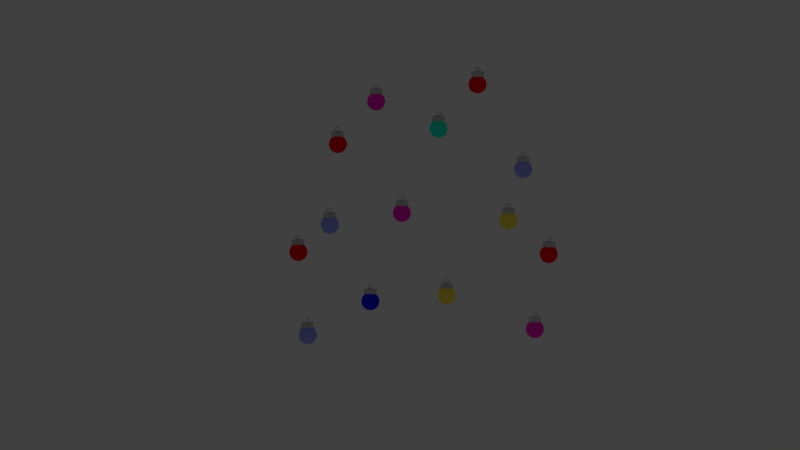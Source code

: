# Source: tree-animation.blend  (saved by Blender 2.79.0; exported with 4.5.12 LTS)
import bpy
from mathutils import Matrix  # noqa: F401  (used for matrix-valued properties, if any)

bpy.ops.wm.read_factory_settings(use_empty=True)
scene = bpy.context.scene
scene.name = 'Scene'

# ---- collections
col_collection_1 = bpy.data.collections.new('Collection 1'); scene.collection.children.link(col_collection_1)
col_collection_1.hide_render = True
col_collection_1.hide_viewport = True
col_collection_2 = bpy.data.collections.new('Collection 2'); scene.collection.children.link(col_collection_2)
col_collection_3 = bpy.data.collections.new('Collection 3'); scene.collection.children.link(col_collection_3)
col_collection_3.hide_render = True
col_collection_3.hide_viewport = True

# ---- materials (node trees are filled in below, after node groups)
mat_material_001 = bpy.data.materials.new('Material.001')
mat_material_001.alpha_threshold = 0.0
mat_material_001.use_transparent_shadow = False
mat_material_001.diffuse_color = (0.1264, 0.4969, 0.002264, 1.0)
mat_material_001.roughness = 0.5
mat_material_002 = bpy.data.materials.new('Material.002')
mat_material_002.alpha_threshold = 0.0
mat_material_002.use_transparent_shadow = False
mat_material_002.diffuse_color = (0.448, 0.1129, 0.03041, 1.0)
mat_material_002.roughness = 0.5
mat_gray = bpy.data.materials.new('Gray')
mat_gray.alpha_threshold = 0.0
mat_gray.use_transparent_shadow = False
mat_gray.diffuse_color = (0.4385, 0.4385, 0.4385, 1.0)
mat_gray.roughness = 0.5
mat_material_007 = bpy.data.materials.new('Material.007')
mat_material_007.alpha_threshold = 0.0
mat_material_007.use_transparent_shadow = False
mat_material_007.diffuse_color = (0.2785, 0.291, 0.8, 1.0)
mat_material_007.roughness = 0.5
mat_material_003 = bpy.data.materials.new('Material.003')
mat_material_003.alpha_threshold = 0.0
mat_material_003.use_transparent_shadow = False
mat_material_003.diffuse_color = (0.8, 0.009139, 0.4886, 1.0)
mat_material_003.roughness = 0.5
mat_material_005 = bpy.data.materials.new('Material.005')
mat_material_005.alpha_threshold = 0.0
mat_material_005.use_transparent_shadow = False
mat_material_005.diffuse_color = (0.8, 0.6535, 0.05849, 1.0)
mat_material_005.roughness = 0.5
mat_material = bpy.data.materials.new('Material')
mat_material.alpha_threshold = 0.0
mat_material.use_transparent_shadow = False
mat_material.diffuse_color = (0.01354, 0.01095, 0.8, 1.0)
mat_material.roughness = 0.5
mat_material_006 = bpy.data.materials.new('Material.006')
mat_material_006.alpha_threshold = 0.0
mat_material_006.use_transparent_shadow = False
mat_material_006.diffuse_color = (0.002949, 0.8, 0.5687, 1.0)
mat_material_006.roughness = 0.5
mat_material_004 = bpy.data.materials.new('Material.004')
mat_material_004.alpha_threshold = 0.0
mat_material_004.use_transparent_shadow = False
mat_material_004.diffuse_color = (0.8, 0.0, 0.002643, 1.0)
mat_material_004.roughness = 0.5

# ---- material node trees

# ---- world
world_world = bpy.data.worlds.new('World'); scene.world = world_world
world_world.color = (0.05088, 0.05088, 0.05088)
world_world.use_sun_shadow = False
world_world.sun_shadow_jitter_overblur = 0.0
world_world.cycles.sampling_method = 'MANUAL'

# ---- cameras
cam_camera = bpy.data.cameras.new('Camera')
cam_camera.clip_end = 100.0
cam_camera.lens = 35.0
cam_camera.sensor_width = 32.0
cam_camera.sensor_height = 18.0
cam_camera.ortho_scale = 7.314
cam_camera.dof.focus_distance = 0.0
cam_camera.dof.aperture_fstop = 128.0

# ---- lights
light_lamp = bpy.data.lights.new('Lamp', 'POINT')
light_lamp.transmission_factor = 0.0
light_lamp.cutoff_distance = 30.0
light_lamp.use_shadow = False
light_lamp.energy = 100.0
light_lamp.shadow_buffer_clip_start = 1.001
light_lamp.shadow_soft_size = 0.1
light_lamp.shadow_maximum_resolution = 0.006
light_lamp.use_absolute_resolution = True
light_lamp_001 = bpy.data.lights.new('Lamp.001', 'POINT')
light_lamp_001.transmission_factor = 0.0
light_lamp_001.cutoff_distance = 30.0
light_lamp_001.use_shadow = False
light_lamp_001.energy = 100.0
light_lamp_001.shadow_buffer_clip_start = 1.001
light_lamp_001.shadow_soft_size = 0.1
light_lamp_001.shadow_maximum_resolution = 0.006
light_lamp_001.use_absolute_resolution = True

# ---- meshes
me_plane_002 = bpy.data.meshes.new('Plane.002')
me_plane_002.from_pydata([(-1.0, 1.0, 0.0), (1.0, 1.0, 0.0), (-1.0, 0.0, 0.0), (1.0, 0.0, 0.0), (0.0, 1.0, 0.0), (0.0, 0.0, 0.0), (-1.0, -0.5, 0.0), (1.0, 0.5, 0.0), (-0.5, 1.0, 0.0), (-1.0, 0.5, 0.0), (1.0, -0.5, 0.0), (0.5, 1.0, 0.0), (0.0, 0.5, 0.0), (0.0, -0.5, 0.0), (-0.5, 0.0, 0.0), (0.5, 0.0, 0.0), (0.5, -0.5, 0.0), (-0.5, -0.5, 0.0), (-0.5, 0.5, 0.0), (0.5, 0.5, 0.0), (-1.0, -0.75, 0.0), (1.0, 0.75, 0.0), (-0.75, 1.0, 0.0), (-1.0, 0.25, 0.0), (1.0, -0.25, 0.0), (0.25, 1.0, 0.0), (0.0, 0.75, 0.0), (0.0, -0.25, 0.0), (-0.75, 0.0, 0.0), (0.25, 0.0, 0.0), (-1.0, -0.25, 0.0), (1.0, 0.25, 0.0), (-0.25, 1.0, 0.0), (-1.0, 0.75, 0.0), (1.0, -0.75, 0.0), (0.75, 1.0, 0.0), (0.0, 0.25, 0.0), (0.0, -0.75, 0.0), (-0.25, 0.0, 0.0), (0.75, 0.0, 0.0), (0.5, -0.25, 0.0), (0.5, -0.75, 0.0), (0.25, -0.5, 0.0), (0.75, -0.5, 0.0), (-0.5, -0.25, 0.0), (-0.5, -0.75, 0.0), (-0.75, -0.5, 0.0), (-0.25, -0.5, 0.0), (-0.5, 0.75, 0.0), (-0.5, 0.25, 0.0), (-0.75, 0.5, 0.0), (-0.25, 0.5, 0.0), (0.5, 0.75, 0.0), (0.5, 0.25, 0.0), (0.25, 0.5, 0.0), (0.75, 0.5, 0.0), (0.75, 0.25, 0.0), (0.25, 0.25, 0.0), (0.25, 0.75, 0.0), (-0.25, 0.25, 0.0), (-0.75, 0.25, 0.0), (-0.75, 0.75, 0.0), (-0.25, -0.75, 0.0), (-0.75, -0.75, 0.0), (-0.75, -0.25, 0.0), (0.75, -0.75, 0.0), (0.25, -0.75, 0.0), (0.25, -0.25, 0.0), (0.75, -0.25, 0.0), (-0.25, -0.25, 0.0), (-0.25, 0.75, 0.0), (0.75, 0.75, 0.0)], [], [(71, 21, 1, 35), (70, 26, 4, 32), (69, 27, 5, 38), (68, 24, 3, 39), (67, 40, 15, 29), (66, 41, 16, 42), (65, 34, 10, 43), (64, 44, 14, 28), (63, 45, 17, 46), (62, 37, 13, 47), (61, 48, 8, 22), (60, 49, 18, 50), (59, 36, 12, 51), (58, 52, 11, 25), (57, 53, 19, 54), (56, 31, 7, 55), (53, 56, 55, 19), (15, 39, 56, 53), (39, 3, 31, 56), (36, 57, 54, 12), (5, 29, 57, 36), (29, 15, 53, 57), (26, 58, 25, 4), (12, 54, 58, 26), (54, 19, 52, 58), (49, 59, 51, 18), (14, 38, 59, 49), (38, 5, 36, 59), (23, 60, 50, 9), (2, 28, 60, 23), (28, 14, 49, 60), (33, 61, 22, 0), (9, 50, 61, 33), (50, 18, 48, 61), (45, 62, 47, 17), (20, 63, 46, 6), (30, 64, 28, 2), (6, 46, 64, 30), (46, 17, 44, 64), (41, 65, 43, 16), (37, 66, 42, 13), (27, 67, 29, 5), (13, 42, 67, 27), (42, 16, 40, 67), (40, 68, 39, 15), (16, 43, 68, 40), (43, 10, 24, 68), (44, 69, 38, 14), (17, 47, 69, 44), (47, 13, 27, 69), (48, 70, 32, 8), (18, 51, 70, 48), (51, 12, 26, 70), (52, 71, 35, 11), (19, 55, 71, 52), (55, 7, 21, 71)])
me_plane_002.materials.append(mat_material_001)
me_plane_002.use_remesh_preserve_volume = False
me_plane_002.use_remesh_preserve_attributes = False
me_plane_002.use_mirror_vertex_groups = False
me_plane_002.update()
me_plane_001 = bpy.data.meshes.new('Plane.001')
me_plane_001.from_pydata([(-1.0, -1.0, 0.0), (1.0, -1.0, 0.0), (0.0, -1.0, 0.0), (0.5, -1.0, 0.0), (-0.5, -1.0, 0.0), (-1.0, -0.75, 0.0), (0.75, -1.0, 0.0), (-0.25, -1.0, 0.0), (0.25, -1.0, 0.0), (-0.75, -1.0, 0.0), (1.0, -0.75, 0.0), (0.0, -0.75, 0.0), (0.5, -0.75, 0.0), (-0.5, -0.75, 0.0), (-0.25, -0.75, 0.0), (-0.75, -0.75, 0.0), (0.75, -0.75, 0.0), (0.25, -0.75, 0.0), (-1.0, -1.0, 0.0), (1.0, -1.0, 0.0), (0.0, -1.0, 0.0), (0.5, -1.0, 0.0), (-0.5, -1.0, 0.0), (0.75, -1.0, 0.0), (-0.25, -1.0, 0.0), (0.25, -1.0, 0.0), (-0.75, -1.0, 0.0)], [], [(4, 7, 14, 13), (7, 2, 11, 14), (0, 9, 15, 5), (9, 4, 13, 15), (3, 6, 16, 12), (6, 1, 10, 16), (2, 8, 17, 11), (8, 3, 12, 17), (7, 4, 22, 24), (1, 6, 23, 19), (6, 3, 21, 23), (4, 9, 26, 22), (9, 0, 18, 26), (3, 8, 25, 21), (8, 2, 20, 25), (2, 7, 24, 20)])
me_plane_001.materials.append(mat_material_002)
me_plane_001.use_remesh_preserve_volume = False
me_plane_001.use_remesh_preserve_attributes = False
me_plane_001.use_mirror_vertex_groups = False
me_plane_001.update()
me_plane = bpy.data.meshes.new('Plane')
me_plane.from_pydata([(0.0, 0.0, 0.0), (0.0, 0.0, 0.0), (0.0, 0.0, 0.0), (0.0, 0.0, 0.0), (0.0, 0.0, 0.0), (0.0, 0.0, 0.0), (0.0, 0.0, 0.0), (0.0, 0.0, 0.0), (0.0, 0.0, 0.0), (0.0, 0.0, 0.0), (0.0, 0.0, 0.0), (0.0, 0.0, 0.0), (0.0, 0.0, 0.0), (0.0, 0.0, 0.0), (0.0, 0.0, 0.0), (0.0, 0.0, 0.0), (0.0, 0.0, 0.0), (0.0, 0.0, 0.0), (0.0, 0.0, 0.0), (0.0, 0.0, 0.0), (0.0, 0.0, 0.0), (0.0, 0.0, 0.0), (0.0, 0.0, 0.0), (0.0, 0.0, 0.0), (0.0, 0.0, 0.0), (0.0, 0.0, 0.0), (0.0, 0.0, 0.0), (0.0, 0.0, 0.0), (0.0, 0.0, 0.0), (0.0, 0.0, 0.0), (0.0, 0.0, 0.0), (0.0, 0.0, 0.0), (0.0, 0.0, 0.0), (0.0, 0.0, 0.0), (0.0, 0.0, 0.0), (0.0, 0.0, 0.0), (0.0, 0.0, 0.0), (0.0, 0.0, 0.0), (0.0, 0.0, 0.0), (0.0, 0.0, 0.0), (0.0, 0.0, 0.0), (0.0, 0.0, 0.0), (0.0, 0.0, 0.0), (0.0, 0.0, 0.0), (0.0, 0.0, 0.0), (0.0, 0.0, 0.0), (0.0, 0.0, 0.0), (0.0, 0.0, 0.0), (0.0, 0.0, 0.0), (0.0, 0.0, 0.0), (0.0, 0.0, 0.0), (0.0, 0.0, 0.0), (0.0, 0.0, 0.0), (0.0, 0.0, 0.0), (0.0, 0.0, 0.0), (0.0, 0.0, 0.0), (0.0, 0.0, 0.0), (0.0, 0.0, 0.0), (0.0, 0.0, 0.0), (0.0, 0.0, 0.0), (0.0, 0.0, 0.0), (0.0, 0.0, 0.0), (0.0, 0.0, 0.0), (0.0, 0.0, 0.0), (0.0, 0.0, 0.0), (0.0, 0.0, 0.0), (0.0, 0.0, 0.0), (0.0, 0.0, 0.0), (0.0, 0.0, 0.0), (0.0, 0.0, 0.0), (0.0, 0.0, 0.0), (0.0, 0.0, 0.0), (0.0, 0.0, 0.0), (0.0, 0.0, 0.0), (0.0, 0.0, 0.0), (0.0, 0.0, 0.0), (0.0, 0.0, 0.0), (0.0, 0.0, 0.0), (0.0, 0.0, 0.0), (0.0, 0.0, 0.0), (0.0, 0.0, 0.0)], [], [(80, 29, 4, 43), (79, 30, 0, 45), (78, 26, 3, 37), (77, 32, 5, 46), (76, 49, 18, 34), (75, 50, 21, 51), (74, 44, 16, 52), (73, 53, 9, 25), (72, 54, 22, 55), (71, 38, 10, 56), (70, 57, 17, 33), (69, 58, 23, 59), (68, 42, 14, 60), (67, 61, 15, 31), (66, 62, 24, 63), (65, 41, 13, 64), (62, 65, 64, 24), (17, 45, 65, 62), (45, 0, 41, 65), (27, 66, 63, 11), (2, 33, 66, 27), (33, 17, 62, 66), (39, 67, 31, 6), (11, 63, 67, 39), (63, 24, 61, 67), (58, 68, 60, 23), (12, 28, 68, 58), (28, 1, 42, 68), (35, 69, 59, 19), (8, 40, 69, 35), (40, 12, 58, 69), (47, 70, 33, 2), (19, 59, 70, 47), (59, 23, 57, 70), (54, 71, 56, 22), (20, 36, 71, 54), (36, 7, 38, 71), (42, 72, 55, 14), (1, 48, 72, 42), (48, 20, 54, 72), (30, 73, 25, 0), (14, 55, 73, 30), (55, 22, 53, 73), (50, 74, 52, 21), (9, 37, 74, 50), (37, 3, 44, 74), (41, 75, 51, 13), (0, 25, 75, 41), (25, 9, 50, 75), (29, 76, 34, 4), (13, 51, 76, 29), (51, 21, 49, 76), (49, 77, 46, 18), (21, 52, 77, 49), (52, 16, 32, 77), (53, 78, 37, 9), (22, 56, 78, 53), (56, 10, 26, 78), (57, 79, 45, 17), (23, 60, 79, 57), (60, 14, 30, 79), (61, 80, 43, 15), (24, 64, 80, 61), (64, 13, 29, 80)])
me_plane.use_remesh_preserve_volume = False
me_plane.use_remesh_preserve_attributes = False
me_plane.use_mirror_vertex_groups = False
me_plane.update()
me_circle_029 = bpy.data.meshes.new('Circle.029')
me_circle_029.from_pydata([(0.0, 1.0, 0.0), (-0.1951, 0.9808, 0.0), (-0.3827, 0.9239, 0.0), (-0.5556, 0.8315, 0.0), (-0.7071, 0.7071, 0.0), (-0.8315, 0.5556, 0.0), (-0.9239, 0.3827, 0.0), (-0.9808, 0.1951, 0.0), (-1.0, 7.55e-08, 0.0), (-0.9808, -0.1951, 0.0), (-0.9239, -0.3827, 0.0), (-0.8315, -0.5556, 0.0), (-0.7071, -0.7071, 0.0), (-0.5556, -0.8315, 0.0), (-0.3827, -0.9239, 0.0), (-0.1951, -0.9808, 0.0), (3.258e-07, -1.0, 0.0), (0.1951, -0.9808, 0.0), (0.3827, -0.9239, 0.0), (0.5556, -0.8315, 0.0), (0.7071, -0.7071, 0.0), (0.8315, -0.5556, 0.0), (0.9239, -0.3827, 0.0), (0.9808, -0.1951, 0.0), (1.0, 9.656e-07, 0.0), (0.9808, 0.1951, 0.0), (0.9239, 0.3827, 0.0), (0.8315, 0.5556, 0.0), (0.7071, 0.7071, 0.0), (0.5556, 0.8315, 0.0), (0.3827, 0.9239, 0.0), (0.1951, 0.9808, 0.0), (-4.62e-08, 0.6109, 0.0), (-0.1192, 0.5992, 0.0), (-0.2338, 0.5644, 0.0), (-0.3394, 0.508, 0.0), (-0.432, 0.432, 0.0), (-0.508, 0.3394, 0.0), (-0.5644, 0.2338, 0.0), (-0.5992, 0.1192, 0.0), (-0.6109, 1.57e-07, 0.0), (-0.5992, -0.1192, 0.0), (-0.5644, -0.2338, 0.0), (-0.508, -0.3394, 0.0), (-0.432, -0.432, 0.0), (-0.3394, -0.508, 0.0), (-0.2338, -0.5644, 0.0), (-0.1192, -0.5992, 0.0), (1.529e-07, -0.6109, 0.0), (0.1192, -0.5992, 0.0), (0.2338, -0.5644, 0.0), (0.3394, -0.508, 0.0), (0.432, -0.432, 0.0), (0.508, -0.3394, 0.0), (0.5644, -0.2338, 0.0), (0.5992, -0.1192, 0.0), (0.6109, 7.008e-07, 0.0), (0.5992, 0.1192, 0.0), (0.5644, 0.2338, 0.0), (0.508, 0.3394, 0.0), (0.432, 0.432, 0.0), (0.3394, 0.508, 0.0), (0.2338, 0.5644, 0.0), (0.1192, 0.5992, 0.0)], [], [(22, 21, 53, 54), (9, 8, 40, 41), (23, 22, 54, 55), (10, 9, 41, 42), (24, 23, 55, 56), (11, 10, 42, 43), (25, 24, 56, 57), (12, 11, 43, 44), (26, 25, 57, 58), (13, 12, 44, 45), (27, 26, 58, 59), (14, 13, 45, 46), (1, 0, 32, 33), (28, 27, 59, 60), (15, 14, 46, 47), (2, 1, 33, 34), (29, 28, 60, 61), (16, 15, 47, 48), (3, 2, 34, 35), (30, 29, 61, 62), (17, 16, 48, 49), (4, 3, 35, 36), (31, 30, 62, 63), (18, 17, 49, 50), (5, 4, 36, 37), (0, 31, 63, 32), (19, 18, 50, 51), (6, 5, 37, 38), (20, 19, 51, 52), (7, 6, 38, 39), (21, 20, 52, 53), (8, 7, 39, 40)])
me_circle_029.materials.append(mat_gray)
me_circle_029.use_remesh_preserve_volume = False
me_circle_029.use_remesh_preserve_attributes = False
me_circle_029.use_mirror_vertex_groups = False
me_circle_029.update()
me_plane_017 = bpy.data.meshes.new('Plane.017')
me_plane_017.from_pydata([(-1.0, -1.0, 0.0), (1.0, -1.0, 0.0), (-1.0, 0.0, 0.0), (0.0, -1.0, 0.0), (1.0, 0.0, 0.0), (0.0, 0.0, 0.0), (-1.0, -0.5, 0.0), (0.5, -1.0, 0.0), (-0.5, -1.0, 0.0), (1.0, -0.5, 0.0), (0.0, -0.5, 0.0), (-0.5, 0.0, 0.0), (0.5, 0.0, 0.0), (0.5, -0.5, 0.0), (-0.5, -0.5, 0.0), (-1.0, -0.75, 0.0), (0.7677, -0.7626, 2.142e-08), (-0.2323, -0.7626, 2.142e-08), (0.2677, -0.7626, 2.142e-08), (-0.7323, -0.7626, 2.142e-08), (1.0, -0.75, 0.0), (0.0, -0.75, 0.0), (0.5, -0.75, 0.0), (0.25, -0.5, 0.0), (0.75, -0.5, 0.0), (-0.5, -0.75, 0.0), (-0.75, -0.5, 0.0), (-0.25, -0.5, 0.0), (-0.25, -0.75, 0.0), (-0.75, -0.75, 0.0), (0.75, -0.75, 0.0), (0.25, -0.75, 0.0)], [], [(14, 27, 10, 5, 11), (13, 24, 9, 4, 12), (10, 23, 13, 12, 5), (31, 22, 13, 23), (30, 20, 9, 24), (6, 26, 14, 11, 2), (29, 25, 14, 26), (28, 21, 10, 27), (25, 28, 27, 14), (8, 17, 28, 25), (17, 3, 21, 28), (15, 29, 26, 6), (0, 19, 29, 15), (19, 8, 25, 29), (22, 30, 24, 13), (7, 16, 30, 22), (16, 1, 20, 30), (21, 31, 23, 10), (3, 18, 31, 21), (18, 7, 22, 31)])
me_plane_017.materials.append(mat_gray)
me_plane_017.use_remesh_preserve_volume = False
me_plane_017.use_remesh_preserve_attributes = False
me_plane_017.use_mirror_vertex_groups = False
me_plane_017.update()
me_circle_028 = bpy.data.meshes.new('Circle.028')
me_circle_028.from_pydata([(0.0, 1.0, 0.0), (-0.1951, 0.9808, 0.0), (-0.3827, 0.9239, 0.0), (-0.5556, 0.8315, 0.0), (-0.7071, 0.7071, 0.0), (-0.8315, 0.5556, 0.0), (-0.9239, 0.3827, 0.0), (-0.9808, 0.1951, 0.0), (-1.0, 7.55e-08, 0.0), (-0.9808, -0.1951, 0.0), (-0.9239, -0.3827, 0.0), (-0.8315, -0.5556, 0.0), (-0.7071, -0.7071, 0.0), (-0.5556, -0.8315, 0.0), (-0.3827, -0.9239, 0.0), (-0.1951, -0.9808, 0.0), (3.258e-07, -1.0, 0.0), (0.1951, -0.9808, 0.0), (0.3827, -0.9239, 0.0), (0.5556, -0.8315, 0.0), (0.7071, -0.7071, 0.0), (0.8315, -0.5556, 0.0), (0.9239, -0.3827, 0.0), (0.9808, -0.1951, 0.0), (1.0, 9.656e-07, 0.0), (0.9808, 0.1951, 0.0), (0.9239, 0.3827, 0.0), (0.8315, 0.5556, 0.0), (0.7071, 0.7071, 0.0), (0.5556, 0.8315, 0.0), (0.3827, 0.9239, 0.0), (0.1951, 0.9808, 0.0)], [], [(1, 2, 3, 4, 5, 6, 7, 8, 9, 10, 11, 12, 13, 14, 15, 16, 17, 18, 19, 20, 21, 22, 23, 24, 25, 26, 27, 28, 29, 30, 31, 0)])
me_circle_028.materials.append(mat_material_007)
me_circle_028.use_remesh_preserve_volume = False
me_circle_028.use_remesh_preserve_attributes = False
me_circle_028.use_mirror_vertex_groups = False
me_circle_028.update()
me_circle_027 = bpy.data.meshes.new('Circle.027')
me_circle_027.from_pydata([(0.0, 1.0, 0.0), (-0.1951, 0.9808, 0.0), (-0.3827, 0.9239, 0.0), (-0.5556, 0.8315, 0.0), (-0.7071, 0.7071, 0.0), (-0.8315, 0.5556, 0.0), (-0.9239, 0.3827, 0.0), (-0.9808, 0.1951, 0.0), (-1.0, 7.55e-08, 0.0), (-0.9808, -0.1951, 0.0), (-0.9239, -0.3827, 0.0), (-0.8315, -0.5556, 0.0), (-0.7071, -0.7071, 0.0), (-0.5556, -0.8315, 0.0), (-0.3827, -0.9239, 0.0), (-0.1951, -0.9808, 0.0), (3.258e-07, -1.0, 0.0), (0.1951, -0.9808, 0.0), (0.3827, -0.9239, 0.0), (0.5556, -0.8315, 0.0), (0.7071, -0.7071, 0.0), (0.8315, -0.5556, 0.0), (0.9239, -0.3827, 0.0), (0.9808, -0.1951, 0.0), (1.0, 9.656e-07, 0.0), (0.9808, 0.1951, 0.0), (0.9239, 0.3827, 0.0), (0.8315, 0.5556, 0.0), (0.7071, 0.7071, 0.0), (0.5556, 0.8315, 0.0), (0.3827, 0.9239, 0.0), (0.1951, 0.9808, 0.0)], [], [(1, 2, 3, 4, 5, 6, 7, 8, 9, 10, 11, 12, 13, 14, 15, 16, 17, 18, 19, 20, 21, 22, 23, 24, 25, 26, 27, 28, 29, 30, 31, 0)])
me_circle_027.materials.append(mat_material_003)
me_circle_027.use_remesh_preserve_volume = False
me_circle_027.use_remesh_preserve_attributes = False
me_circle_027.use_mirror_vertex_groups = False
me_circle_027.update()
me_plane_016 = bpy.data.meshes.new('Plane.016')
me_plane_016.from_pydata([(-1.0, -1.0, 0.0), (1.0, -1.0, 0.0), (-1.0, 0.0, 0.0), (0.0, -1.0, 0.0), (1.0, 0.0, 0.0), (0.0, 0.0, 0.0), (-1.0, -0.5, 0.0), (0.5, -1.0, 0.0), (-0.5, -1.0, 0.0), (1.0, -0.5, 0.0), (0.0, -0.5, 0.0), (-0.5, 0.0, 0.0), (0.5, 0.0, 0.0), (0.5, -0.5, 0.0), (-0.5, -0.5, 0.0), (-1.0, -0.75, 0.0), (0.7677, -0.7626, 2.142e-08), (-0.2323, -0.7626, 2.142e-08), (0.2677, -0.7626, 2.142e-08), (-0.7323, -0.7626, 2.142e-08), (1.0, -0.75, 0.0), (0.0, -0.75, 0.0), (0.5, -0.75, 0.0), (0.25, -0.5, 0.0), (0.75, -0.5, 0.0), (-0.5, -0.75, 0.0), (-0.75, -0.5, 0.0), (-0.25, -0.5, 0.0), (-0.25, -0.75, 0.0), (-0.75, -0.75, 0.0), (0.75, -0.75, 0.0), (0.25, -0.75, 0.0)], [], [(14, 27, 10, 5, 11), (13, 24, 9, 4, 12), (10, 23, 13, 12, 5), (31, 22, 13, 23), (30, 20, 9, 24), (6, 26, 14, 11, 2), (29, 25, 14, 26), (28, 21, 10, 27), (25, 28, 27, 14), (8, 17, 28, 25), (17, 3, 21, 28), (15, 29, 26, 6), (0, 19, 29, 15), (19, 8, 25, 29), (22, 30, 24, 13), (7, 16, 30, 22), (16, 1, 20, 30), (21, 31, 23, 10), (3, 18, 31, 21), (18, 7, 22, 31)])
me_plane_016.materials.append(mat_gray)
me_plane_016.use_remesh_preserve_volume = False
me_plane_016.use_remesh_preserve_attributes = False
me_plane_016.use_mirror_vertex_groups = False
me_plane_016.update()
me_circle_026 = bpy.data.meshes.new('Circle.026')
me_circle_026.from_pydata([(0.0, 1.0, 0.0), (-0.1951, 0.9808, 0.0), (-0.3827, 0.9239, 0.0), (-0.5556, 0.8315, 0.0), (-0.7071, 0.7071, 0.0), (-0.8315, 0.5556, 0.0), (-0.9239, 0.3827, 0.0), (-0.9808, 0.1951, 0.0), (-1.0, 7.55e-08, 0.0), (-0.9808, -0.1951, 0.0), (-0.9239, -0.3827, 0.0), (-0.8315, -0.5556, 0.0), (-0.7071, -0.7071, 0.0), (-0.5556, -0.8315, 0.0), (-0.3827, -0.9239, 0.0), (-0.1951, -0.9808, 0.0), (3.258e-07, -1.0, 0.0), (0.1951, -0.9808, 0.0), (0.3827, -0.9239, 0.0), (0.5556, -0.8315, 0.0), (0.7071, -0.7071, 0.0), (0.8315, -0.5556, 0.0), (0.9239, -0.3827, 0.0), (0.9808, -0.1951, 0.0), (1.0, 9.656e-07, 0.0), (0.9808, 0.1951, 0.0), (0.9239, 0.3827, 0.0), (0.8315, 0.5556, 0.0), (0.7071, 0.7071, 0.0), (0.5556, 0.8315, 0.0), (0.3827, 0.9239, 0.0), (0.1951, 0.9808, 0.0), (-4.62e-08, 0.6109, 0.0), (-0.1192, 0.5992, 0.0), (-0.2338, 0.5644, 0.0), (-0.3394, 0.508, 0.0), (-0.432, 0.432, 0.0), (-0.508, 0.3394, 0.0), (-0.5644, 0.2338, 0.0), (-0.5992, 0.1192, 0.0), (-0.6109, 1.57e-07, 0.0), (-0.5992, -0.1192, 0.0), (-0.5644, -0.2338, 0.0), (-0.508, -0.3394, 0.0), (-0.432, -0.432, 0.0), (-0.3394, -0.508, 0.0), (-0.2338, -0.5644, 0.0), (-0.1192, -0.5992, 0.0), (1.529e-07, -0.6109, 0.0), (0.1192, -0.5992, 0.0), (0.2338, -0.5644, 0.0), (0.3394, -0.508, 0.0), (0.432, -0.432, 0.0), (0.508, -0.3394, 0.0), (0.5644, -0.2338, 0.0), (0.5992, -0.1192, 0.0), (0.6109, 7.008e-07, 0.0), (0.5992, 0.1192, 0.0), (0.5644, 0.2338, 0.0), (0.508, 0.3394, 0.0), (0.432, 0.432, 0.0), (0.3394, 0.508, 0.0), (0.2338, 0.5644, 0.0), (0.1192, 0.5992, 0.0)], [], [(22, 21, 53, 54), (9, 8, 40, 41), (23, 22, 54, 55), (10, 9, 41, 42), (24, 23, 55, 56), (11, 10, 42, 43), (25, 24, 56, 57), (12, 11, 43, 44), (26, 25, 57, 58), (13, 12, 44, 45), (27, 26, 58, 59), (14, 13, 45, 46), (1, 0, 32, 33), (28, 27, 59, 60), (15, 14, 46, 47), (2, 1, 33, 34), (29, 28, 60, 61), (16, 15, 47, 48), (3, 2, 34, 35), (30, 29, 61, 62), (17, 16, 48, 49), (4, 3, 35, 36), (31, 30, 62, 63), (18, 17, 49, 50), (5, 4, 36, 37), (0, 31, 63, 32), (19, 18, 50, 51), (6, 5, 37, 38), (20, 19, 51, 52), (7, 6, 38, 39), (21, 20, 52, 53), (8, 7, 39, 40)])
me_circle_026.materials.append(mat_gray)
me_circle_026.use_remesh_preserve_volume = False
me_circle_026.use_remesh_preserve_attributes = False
me_circle_026.use_mirror_vertex_groups = False
me_circle_026.update()
me_circle_025 = bpy.data.meshes.new('Circle.025')
me_circle_025.from_pydata([(0.0, 1.0, 0.0), (-0.1951, 0.9808, 0.0), (-0.3827, 0.9239, 0.0), (-0.5556, 0.8315, 0.0), (-0.7071, 0.7071, 0.0), (-0.8315, 0.5556, 0.0), (-0.9239, 0.3827, 0.0), (-0.9808, 0.1951, 0.0), (-1.0, 7.55e-08, 0.0), (-0.9808, -0.1951, 0.0), (-0.9239, -0.3827, 0.0), (-0.8315, -0.5556, 0.0), (-0.7071, -0.7071, 0.0), (-0.5556, -0.8315, 0.0), (-0.3827, -0.9239, 0.0), (-0.1951, -0.9808, 0.0), (3.258e-07, -1.0, 0.0), (0.1951, -0.9808, 0.0), (0.3827, -0.9239, 0.0), (0.5556, -0.8315, 0.0), (0.7071, -0.7071, 0.0), (0.8315, -0.5556, 0.0), (0.9239, -0.3827, 0.0), (0.9808, -0.1951, 0.0), (1.0, 9.656e-07, 0.0), (0.9808, 0.1951, 0.0), (0.9239, 0.3827, 0.0), (0.8315, 0.5556, 0.0), (0.7071, 0.7071, 0.0), (0.5556, 0.8315, 0.0), (0.3827, 0.9239, 0.0), (0.1951, 0.9808, 0.0)], [], [(1, 2, 3, 4, 5, 6, 7, 8, 9, 10, 11, 12, 13, 14, 15, 16, 17, 18, 19, 20, 21, 22, 23, 24, 25, 26, 27, 28, 29, 30, 31, 0)])
me_circle_025.materials.append(mat_material_003)
me_circle_025.use_remesh_preserve_volume = False
me_circle_025.use_remesh_preserve_attributes = False
me_circle_025.use_mirror_vertex_groups = False
me_circle_025.update()
me_plane_015 = bpy.data.meshes.new('Plane.015')
me_plane_015.from_pydata([(-1.0, -1.0, 0.0), (1.0, -1.0, 0.0), (-1.0, 0.0, 0.0), (0.0, -1.0, 0.0), (1.0, 0.0, 0.0), (0.0, 0.0, 0.0), (-1.0, -0.5, 0.0), (0.5, -1.0, 0.0), (-0.5, -1.0, 0.0), (1.0, -0.5, 0.0), (0.0, -0.5, 0.0), (-0.5, 0.0, 0.0), (0.5, 0.0, 0.0), (0.5, -0.5, 0.0), (-0.5, -0.5, 0.0), (-1.0, -0.75, 0.0), (0.7677, -0.7626, 2.142e-08), (-0.2323, -0.7626, 2.142e-08), (0.2677, -0.7626, 2.142e-08), (-0.7323, -0.7626, 2.142e-08), (1.0, -0.75, 0.0), (0.0, -0.75, 0.0), (0.5, -0.75, 0.0), (0.25, -0.5, 0.0), (0.75, -0.5, 0.0), (-0.5, -0.75, 0.0), (-0.75, -0.5, 0.0), (-0.25, -0.5, 0.0), (-0.25, -0.75, 0.0), (-0.75, -0.75, 0.0), (0.75, -0.75, 0.0), (0.25, -0.75, 0.0)], [], [(14, 27, 10, 5, 11), (13, 24, 9, 4, 12), (10, 23, 13, 12, 5), (31, 22, 13, 23), (30, 20, 9, 24), (6, 26, 14, 11, 2), (29, 25, 14, 26), (28, 21, 10, 27), (25, 28, 27, 14), (8, 17, 28, 25), (17, 3, 21, 28), (15, 29, 26, 6), (0, 19, 29, 15), (19, 8, 25, 29), (22, 30, 24, 13), (7, 16, 30, 22), (16, 1, 20, 30), (21, 31, 23, 10), (3, 18, 31, 21), (18, 7, 22, 31)])
me_plane_015.materials.append(mat_gray)
me_plane_015.use_remesh_preserve_volume = False
me_plane_015.use_remesh_preserve_attributes = False
me_plane_015.use_mirror_vertex_groups = False
me_plane_015.update()
me_circle_024 = bpy.data.meshes.new('Circle.024')
me_circle_024.from_pydata([(0.0, 1.0, 0.0), (-0.1951, 0.9808, 0.0), (-0.3827, 0.9239, 0.0), (-0.5556, 0.8315, 0.0), (-0.7071, 0.7071, 0.0), (-0.8315, 0.5556, 0.0), (-0.9239, 0.3827, 0.0), (-0.9808, 0.1951, 0.0), (-1.0, 7.55e-08, 0.0), (-0.9808, -0.1951, 0.0), (-0.9239, -0.3827, 0.0), (-0.8315, -0.5556, 0.0), (-0.7071, -0.7071, 0.0), (-0.5556, -0.8315, 0.0), (-0.3827, -0.9239, 0.0), (-0.1951, -0.9808, 0.0), (3.258e-07, -1.0, 0.0), (0.1951, -0.9808, 0.0), (0.3827, -0.9239, 0.0), (0.5556, -0.8315, 0.0), (0.7071, -0.7071, 0.0), (0.8315, -0.5556, 0.0), (0.9239, -0.3827, 0.0), (0.9808, -0.1951, 0.0), (1.0, 9.656e-07, 0.0), (0.9808, 0.1951, 0.0), (0.9239, 0.3827, 0.0), (0.8315, 0.5556, 0.0), (0.7071, 0.7071, 0.0), (0.5556, 0.8315, 0.0), (0.3827, 0.9239, 0.0), (0.1951, 0.9808, 0.0), (-4.62e-08, 0.6109, 0.0), (-0.1192, 0.5992, 0.0), (-0.2338, 0.5644, 0.0), (-0.3394, 0.508, 0.0), (-0.432, 0.432, 0.0), (-0.508, 0.3394, 0.0), (-0.5644, 0.2338, 0.0), (-0.5992, 0.1192, 0.0), (-0.6109, 1.57e-07, 0.0), (-0.5992, -0.1192, 0.0), (-0.5644, -0.2338, 0.0), (-0.508, -0.3394, 0.0), (-0.432, -0.432, 0.0), (-0.3394, -0.508, 0.0), (-0.2338, -0.5644, 0.0), (-0.1192, -0.5992, 0.0), (1.529e-07, -0.6109, 0.0), (0.1192, -0.5992, 0.0), (0.2338, -0.5644, 0.0), (0.3394, -0.508, 0.0), (0.432, -0.432, 0.0), (0.508, -0.3394, 0.0), (0.5644, -0.2338, 0.0), (0.5992, -0.1192, 0.0), (0.6109, 7.008e-07, 0.0), (0.5992, 0.1192, 0.0), (0.5644, 0.2338, 0.0), (0.508, 0.3394, 0.0), (0.432, 0.432, 0.0), (0.3394, 0.508, 0.0), (0.2338, 0.5644, 0.0), (0.1192, 0.5992, 0.0)], [], [(22, 21, 53, 54), (9, 8, 40, 41), (23, 22, 54, 55), (10, 9, 41, 42), (24, 23, 55, 56), (11, 10, 42, 43), (25, 24, 56, 57), (12, 11, 43, 44), (26, 25, 57, 58), (13, 12, 44, 45), (27, 26, 58, 59), (14, 13, 45, 46), (1, 0, 32, 33), (28, 27, 59, 60), (15, 14, 46, 47), (2, 1, 33, 34), (29, 28, 60, 61), (16, 15, 47, 48), (3, 2, 34, 35), (30, 29, 61, 62), (17, 16, 48, 49), (4, 3, 35, 36), (31, 30, 62, 63), (18, 17, 49, 50), (5, 4, 36, 37), (0, 31, 63, 32), (19, 18, 50, 51), (6, 5, 37, 38), (20, 19, 51, 52), (7, 6, 38, 39), (21, 20, 52, 53), (8, 7, 39, 40)])
me_circle_024.materials.append(mat_gray)
me_circle_024.use_remesh_preserve_volume = False
me_circle_024.use_remesh_preserve_attributes = False
me_circle_024.use_mirror_vertex_groups = False
me_circle_024.update()
me_circle_023 = bpy.data.meshes.new('Circle.023')
me_circle_023.from_pydata([(0.0, 1.0, 0.0), (-0.1951, 0.9808, 0.0), (-0.3827, 0.9239, 0.0), (-0.5556, 0.8315, 0.0), (-0.7071, 0.7071, 0.0), (-0.8315, 0.5556, 0.0), (-0.9239, 0.3827, 0.0), (-0.9808, 0.1951, 0.0), (-1.0, 7.55e-08, 0.0), (-0.9808, -0.1951, 0.0), (-0.9239, -0.3827, 0.0), (-0.8315, -0.5556, 0.0), (-0.7071, -0.7071, 0.0), (-0.5556, -0.8315, 0.0), (-0.3827, -0.9239, 0.0), (-0.1951, -0.9808, 0.0), (3.258e-07, -1.0, 0.0), (0.1951, -0.9808, 0.0), (0.3827, -0.9239, 0.0), (0.5556, -0.8315, 0.0), (0.7071, -0.7071, 0.0), (0.8315, -0.5556, 0.0), (0.9239, -0.3827, 0.0), (0.9808, -0.1951, 0.0), (1.0, 9.656e-07, 0.0), (0.9808, 0.1951, 0.0), (0.9239, 0.3827, 0.0), (0.8315, 0.5556, 0.0), (0.7071, 0.7071, 0.0), (0.5556, 0.8315, 0.0), (0.3827, 0.9239, 0.0), (0.1951, 0.9808, 0.0), (-4.62e-08, 0.6109, 0.0), (-0.1192, 0.5992, 0.0), (-0.2338, 0.5644, 0.0), (-0.3394, 0.508, 0.0), (-0.432, 0.432, 0.0), (-0.508, 0.3394, 0.0), (-0.5644, 0.2338, 0.0), (-0.5992, 0.1192, 0.0), (-0.6109, 1.57e-07, 0.0), (-0.5992, -0.1192, 0.0), (-0.5644, -0.2338, 0.0), (-0.508, -0.3394, 0.0), (-0.432, -0.432, 0.0), (-0.3394, -0.508, 0.0), (-0.2338, -0.5644, 0.0), (-0.1192, -0.5992, 0.0), (1.529e-07, -0.6109, 0.0), (0.1192, -0.5992, 0.0), (0.2338, -0.5644, 0.0), (0.3394, -0.508, 0.0), (0.432, -0.432, 0.0), (0.508, -0.3394, 0.0), (0.5644, -0.2338, 0.0), (0.5992, -0.1192, 0.0), (0.6109, 7.008e-07, 0.0), (0.5992, 0.1192, 0.0), (0.5644, 0.2338, 0.0), (0.508, 0.3394, 0.0), (0.432, 0.432, 0.0), (0.3394, 0.508, 0.0), (0.2338, 0.5644, 0.0), (0.1192, 0.5992, 0.0)], [], [(22, 21, 53, 54), (9, 8, 40, 41), (23, 22, 54, 55), (10, 9, 41, 42), (24, 23, 55, 56), (11, 10, 42, 43), (25, 24, 56, 57), (12, 11, 43, 44), (26, 25, 57, 58), (13, 12, 44, 45), (27, 26, 58, 59), (14, 13, 45, 46), (1, 0, 32, 33), (28, 27, 59, 60), (15, 14, 46, 47), (2, 1, 33, 34), (29, 28, 60, 61), (16, 15, 47, 48), (3, 2, 34, 35), (30, 29, 61, 62), (17, 16, 48, 49), (4, 3, 35, 36), (31, 30, 62, 63), (18, 17, 49, 50), (5, 4, 36, 37), (0, 31, 63, 32), (19, 18, 50, 51), (6, 5, 37, 38), (20, 19, 51, 52), (7, 6, 38, 39), (21, 20, 52, 53), (8, 7, 39, 40)])
me_circle_023.materials.append(mat_gray)
me_circle_023.use_remesh_preserve_volume = False
me_circle_023.use_remesh_preserve_attributes = False
me_circle_023.use_mirror_vertex_groups = False
me_circle_023.update()
me_plane_014 = bpy.data.meshes.new('Plane.014')
me_plane_014.from_pydata([(-1.0, -1.0, 0.0), (1.0, -1.0, 0.0), (-1.0, 0.0, 0.0), (0.0, -1.0, 0.0), (1.0, 0.0, 0.0), (0.0, 0.0, 0.0), (-1.0, -0.5, 0.0), (0.5, -1.0, 0.0), (-0.5, -1.0, 0.0), (1.0, -0.5, 0.0), (0.0, -0.5, 0.0), (-0.5, 0.0, 0.0), (0.5, 0.0, 0.0), (0.5, -0.5, 0.0), (-0.5, -0.5, 0.0), (-1.0, -0.75, 0.0), (0.7677, -0.7626, 2.142e-08), (-0.2323, -0.7626, 2.142e-08), (0.2677, -0.7626, 2.142e-08), (-0.7323, -0.7626, 2.142e-08), (1.0, -0.75, 0.0), (0.0, -0.75, 0.0), (0.5, -0.75, 0.0), (0.25, -0.5, 0.0), (0.75, -0.5, 0.0), (-0.5, -0.75, 0.0), (-0.75, -0.5, 0.0), (-0.25, -0.5, 0.0), (-0.25, -0.75, 0.0), (-0.75, -0.75, 0.0), (0.75, -0.75, 0.0), (0.25, -0.75, 0.0)], [], [(14, 27, 10, 5, 11), (13, 24, 9, 4, 12), (10, 23, 13, 12, 5), (31, 22, 13, 23), (30, 20, 9, 24), (6, 26, 14, 11, 2), (29, 25, 14, 26), (28, 21, 10, 27), (25, 28, 27, 14), (8, 17, 28, 25), (17, 3, 21, 28), (15, 29, 26, 6), (0, 19, 29, 15), (19, 8, 25, 29), (22, 30, 24, 13), (7, 16, 30, 22), (16, 1, 20, 30), (21, 31, 23, 10), (3, 18, 31, 21), (18, 7, 22, 31)])
me_plane_014.materials.append(mat_gray)
me_plane_014.use_remesh_preserve_volume = False
me_plane_014.use_remesh_preserve_attributes = False
me_plane_014.use_mirror_vertex_groups = False
me_plane_014.update()
me_circle_022 = bpy.data.meshes.new('Circle.022')
me_circle_022.from_pydata([(0.0, 1.0, 0.0), (-0.1951, 0.9808, 0.0), (-0.3827, 0.9239, 0.0), (-0.5556, 0.8315, 0.0), (-0.7071, 0.7071, 0.0), (-0.8315, 0.5556, 0.0), (-0.9239, 0.3827, 0.0), (-0.9808, 0.1951, 0.0), (-1.0, 7.55e-08, 0.0), (-0.9808, -0.1951, 0.0), (-0.9239, -0.3827, 0.0), (-0.8315, -0.5556, 0.0), (-0.7071, -0.7071, 0.0), (-0.5556, -0.8315, 0.0), (-0.3827, -0.9239, 0.0), (-0.1951, -0.9808, 0.0), (3.258e-07, -1.0, 0.0), (0.1951, -0.9808, 0.0), (0.3827, -0.9239, 0.0), (0.5556, -0.8315, 0.0), (0.7071, -0.7071, 0.0), (0.8315, -0.5556, 0.0), (0.9239, -0.3827, 0.0), (0.9808, -0.1951, 0.0), (1.0, 9.656e-07, 0.0), (0.9808, 0.1951, 0.0), (0.9239, 0.3827, 0.0), (0.8315, 0.5556, 0.0), (0.7071, 0.7071, 0.0), (0.5556, 0.8315, 0.0), (0.3827, 0.9239, 0.0), (0.1951, 0.9808, 0.0)], [], [(1, 2, 3, 4, 5, 6, 7, 8, 9, 10, 11, 12, 13, 14, 15, 16, 17, 18, 19, 20, 21, 22, 23, 24, 25, 26, 27, 28, 29, 30, 31, 0)])
me_circle_022.materials.append(mat_material_005)
me_circle_022.use_remesh_preserve_volume = False
me_circle_022.use_remesh_preserve_attributes = False
me_circle_022.use_mirror_vertex_groups = False
me_circle_022.update()
me_circle_021 = bpy.data.meshes.new('Circle.021')
me_circle_021.from_pydata([(0.0, 1.0, 0.0), (-0.1951, 0.9808, 0.0), (-0.3827, 0.9239, 0.0), (-0.5556, 0.8315, 0.0), (-0.7071, 0.7071, 0.0), (-0.8315, 0.5556, 0.0), (-0.9239, 0.3827, 0.0), (-0.9808, 0.1951, 0.0), (-1.0, 7.55e-08, 0.0), (-0.9808, -0.1951, 0.0), (-0.9239, -0.3827, 0.0), (-0.8315, -0.5556, 0.0), (-0.7071, -0.7071, 0.0), (-0.5556, -0.8315, 0.0), (-0.3827, -0.9239, 0.0), (-0.1951, -0.9808, 0.0), (3.258e-07, -1.0, 0.0), (0.1951, -0.9808, 0.0), (0.3827, -0.9239, 0.0), (0.5556, -0.8315, 0.0), (0.7071, -0.7071, 0.0), (0.8315, -0.5556, 0.0), (0.9239, -0.3827, 0.0), (0.9808, -0.1951, 0.0), (1.0, 9.656e-07, 0.0), (0.9808, 0.1951, 0.0), (0.9239, 0.3827, 0.0), (0.8315, 0.5556, 0.0), (0.7071, 0.7071, 0.0), (0.5556, 0.8315, 0.0), (0.3827, 0.9239, 0.0), (0.1951, 0.9808, 0.0)], [], [(1, 2, 3, 4, 5, 6, 7, 8, 9, 10, 11, 12, 13, 14, 15, 16, 17, 18, 19, 20, 21, 22, 23, 24, 25, 26, 27, 28, 29, 30, 31, 0)])
me_circle_021.materials.append(mat_material)
me_circle_021.use_remesh_preserve_volume = False
me_circle_021.use_remesh_preserve_attributes = False
me_circle_021.use_mirror_vertex_groups = False
me_circle_021.update()
me_plane_013 = bpy.data.meshes.new('Plane.013')
me_plane_013.from_pydata([(-1.0, -1.0, 0.0), (1.0, -1.0, 0.0), (-1.0, 0.0, 0.0), (0.0, -1.0, 0.0), (1.0, 0.0, 0.0), (0.0, 0.0, 0.0), (-1.0, -0.5, 0.0), (0.5, -1.0, 0.0), (-0.5, -1.0, 0.0), (1.0, -0.5, 0.0), (0.0, -0.5, 0.0), (-0.5, 0.0, 0.0), (0.5, 0.0, 0.0), (0.5, -0.5, 0.0), (-0.5, -0.5, 0.0), (-1.0, -0.75, 0.0), (0.7677, -0.7626, 2.142e-08), (-0.2323, -0.7626, 2.142e-08), (0.2677, -0.7626, 2.142e-08), (-0.7323, -0.7626, 2.142e-08), (1.0, -0.75, 0.0), (0.0, -0.75, 0.0), (0.5, -0.75, 0.0), (0.25, -0.5, 0.0), (0.75, -0.5, 0.0), (-0.5, -0.75, 0.0), (-0.75, -0.5, 0.0), (-0.25, -0.5, 0.0), (-0.25, -0.75, 0.0), (-0.75, -0.75, 0.0), (0.75, -0.75, 0.0), (0.25, -0.75, 0.0)], [], [(14, 27, 10, 5, 11), (13, 24, 9, 4, 12), (10, 23, 13, 12, 5), (31, 22, 13, 23), (30, 20, 9, 24), (6, 26, 14, 11, 2), (29, 25, 14, 26), (28, 21, 10, 27), (25, 28, 27, 14), (8, 17, 28, 25), (17, 3, 21, 28), (15, 29, 26, 6), (0, 19, 29, 15), (19, 8, 25, 29), (22, 30, 24, 13), (7, 16, 30, 22), (16, 1, 20, 30), (21, 31, 23, 10), (3, 18, 31, 21), (18, 7, 22, 31)])
me_plane_013.materials.append(mat_gray)
me_plane_013.use_remesh_preserve_volume = False
me_plane_013.use_remesh_preserve_attributes = False
me_plane_013.use_mirror_vertex_groups = False
me_plane_013.update()
me_circle_020 = bpy.data.meshes.new('Circle.020')
me_circle_020.from_pydata([(0.0, 1.0, 0.0), (-0.1951, 0.9808, 0.0), (-0.3827, 0.9239, 0.0), (-0.5556, 0.8315, 0.0), (-0.7071, 0.7071, 0.0), (-0.8315, 0.5556, 0.0), (-0.9239, 0.3827, 0.0), (-0.9808, 0.1951, 0.0), (-1.0, 7.55e-08, 0.0), (-0.9808, -0.1951, 0.0), (-0.9239, -0.3827, 0.0), (-0.8315, -0.5556, 0.0), (-0.7071, -0.7071, 0.0), (-0.5556, -0.8315, 0.0), (-0.3827, -0.9239, 0.0), (-0.1951, -0.9808, 0.0), (3.258e-07, -1.0, 0.0), (0.1951, -0.9808, 0.0), (0.3827, -0.9239, 0.0), (0.5556, -0.8315, 0.0), (0.7071, -0.7071, 0.0), (0.8315, -0.5556, 0.0), (0.9239, -0.3827, 0.0), (0.9808, -0.1951, 0.0), (1.0, 9.656e-07, 0.0), (0.9808, 0.1951, 0.0), (0.9239, 0.3827, 0.0), (0.8315, 0.5556, 0.0), (0.7071, 0.7071, 0.0), (0.5556, 0.8315, 0.0), (0.3827, 0.9239, 0.0), (0.1951, 0.9808, 0.0), (-4.62e-08, 0.6109, 0.0), (-0.1192, 0.5992, 0.0), (-0.2338, 0.5644, 0.0), (-0.3394, 0.508, 0.0), (-0.432, 0.432, 0.0), (-0.508, 0.3394, 0.0), (-0.5644, 0.2338, 0.0), (-0.5992, 0.1192, 0.0), (-0.6109, 1.57e-07, 0.0), (-0.5992, -0.1192, 0.0), (-0.5644, -0.2338, 0.0), (-0.508, -0.3394, 0.0), (-0.432, -0.432, 0.0), (-0.3394, -0.508, 0.0), (-0.2338, -0.5644, 0.0), (-0.1192, -0.5992, 0.0), (1.529e-07, -0.6109, 0.0), (0.1192, -0.5992, 0.0), (0.2338, -0.5644, 0.0), (0.3394, -0.508, 0.0), (0.432, -0.432, 0.0), (0.508, -0.3394, 0.0), (0.5644, -0.2338, 0.0), (0.5992, -0.1192, 0.0), (0.6109, 7.008e-07, 0.0), (0.5992, 0.1192, 0.0), (0.5644, 0.2338, 0.0), (0.508, 0.3394, 0.0), (0.432, 0.432, 0.0), (0.3394, 0.508, 0.0), (0.2338, 0.5644, 0.0), (0.1192, 0.5992, 0.0)], [], [(22, 21, 53, 54), (9, 8, 40, 41), (23, 22, 54, 55), (10, 9, 41, 42), (24, 23, 55, 56), (11, 10, 42, 43), (25, 24, 56, 57), (12, 11, 43, 44), (26, 25, 57, 58), (13, 12, 44, 45), (27, 26, 58, 59), (14, 13, 45, 46), (1, 0, 32, 33), (28, 27, 59, 60), (15, 14, 46, 47), (2, 1, 33, 34), (29, 28, 60, 61), (16, 15, 47, 48), (3, 2, 34, 35), (30, 29, 61, 62), (17, 16, 48, 49), (4, 3, 35, 36), (31, 30, 62, 63), (18, 17, 49, 50), (5, 4, 36, 37), (0, 31, 63, 32), (19, 18, 50, 51), (6, 5, 37, 38), (20, 19, 51, 52), (7, 6, 38, 39), (21, 20, 52, 53), (8, 7, 39, 40)])
me_circle_020.materials.append(mat_gray)
me_circle_020.use_remesh_preserve_volume = False
me_circle_020.use_remesh_preserve_attributes = False
me_circle_020.use_mirror_vertex_groups = False
me_circle_020.update()
me_circle_019 = bpy.data.meshes.new('Circle.019')
me_circle_019.from_pydata([(0.0, 1.0, 0.0), (-0.1951, 0.9808, 0.0), (-0.3827, 0.9239, 0.0), (-0.5556, 0.8315, 0.0), (-0.7071, 0.7071, 0.0), (-0.8315, 0.5556, 0.0), (-0.9239, 0.3827, 0.0), (-0.9808, 0.1951, 0.0), (-1.0, 7.55e-08, 0.0), (-0.9808, -0.1951, 0.0), (-0.9239, -0.3827, 0.0), (-0.8315, -0.5556, 0.0), (-0.7071, -0.7071, 0.0), (-0.5556, -0.8315, 0.0), (-0.3827, -0.9239, 0.0), (-0.1951, -0.9808, 0.0), (3.258e-07, -1.0, 0.0), (0.1951, -0.9808, 0.0), (0.3827, -0.9239, 0.0), (0.5556, -0.8315, 0.0), (0.7071, -0.7071, 0.0), (0.8315, -0.5556, 0.0), (0.9239, -0.3827, 0.0), (0.9808, -0.1951, 0.0), (1.0, 9.656e-07, 0.0), (0.9808, 0.1951, 0.0), (0.9239, 0.3827, 0.0), (0.8315, 0.5556, 0.0), (0.7071, 0.7071, 0.0), (0.5556, 0.8315, 0.0), (0.3827, 0.9239, 0.0), (0.1951, 0.9808, 0.0), (-4.62e-08, 0.6109, 0.0), (-0.1192, 0.5992, 0.0), (-0.2338, 0.5644, 0.0), (-0.3394, 0.508, 0.0), (-0.432, 0.432, 0.0), (-0.508, 0.3394, 0.0), (-0.5644, 0.2338, 0.0), (-0.5992, 0.1192, 0.0), (-0.6109, 1.57e-07, 0.0), (-0.5992, -0.1192, 0.0), (-0.5644, -0.2338, 0.0), (-0.508, -0.3394, 0.0), (-0.432, -0.432, 0.0), (-0.3394, -0.508, 0.0), (-0.2338, -0.5644, 0.0), (-0.1192, -0.5992, 0.0), (1.529e-07, -0.6109, 0.0), (0.1192, -0.5992, 0.0), (0.2338, -0.5644, 0.0), (0.3394, -0.508, 0.0), (0.432, -0.432, 0.0), (0.508, -0.3394, 0.0), (0.5644, -0.2338, 0.0), (0.5992, -0.1192, 0.0), (0.6109, 7.008e-07, 0.0), (0.5992, 0.1192, 0.0), (0.5644, 0.2338, 0.0), (0.508, 0.3394, 0.0), (0.432, 0.432, 0.0), (0.3394, 0.508, 0.0), (0.2338, 0.5644, 0.0), (0.1192, 0.5992, 0.0)], [], [(22, 21, 53, 54), (9, 8, 40, 41), (23, 22, 54, 55), (10, 9, 41, 42), (24, 23, 55, 56), (11, 10, 42, 43), (25, 24, 56, 57), (12, 11, 43, 44), (26, 25, 57, 58), (13, 12, 44, 45), (27, 26, 58, 59), (14, 13, 45, 46), (1, 0, 32, 33), (28, 27, 59, 60), (15, 14, 46, 47), (2, 1, 33, 34), (29, 28, 60, 61), (16, 15, 47, 48), (3, 2, 34, 35), (30, 29, 61, 62), (17, 16, 48, 49), (4, 3, 35, 36), (31, 30, 62, 63), (18, 17, 49, 50), (5, 4, 36, 37), (0, 31, 63, 32), (19, 18, 50, 51), (6, 5, 37, 38), (20, 19, 51, 52), (7, 6, 38, 39), (21, 20, 52, 53), (8, 7, 39, 40)])
me_circle_019.materials.append(mat_gray)
me_circle_019.use_remesh_preserve_volume = False
me_circle_019.use_remesh_preserve_attributes = False
me_circle_019.use_mirror_vertex_groups = False
me_circle_019.update()
me_plane_012 = bpy.data.meshes.new('Plane.012')
me_plane_012.from_pydata([(-1.0, -1.0, 0.0), (1.0, -1.0, 0.0), (-1.0, 0.0, 0.0), (0.0, -1.0, 0.0), (1.0, 0.0, 0.0), (0.0, 0.0, 0.0), (-1.0, -0.5, 0.0), (0.5, -1.0, 0.0), (-0.5, -1.0, 0.0), (1.0, -0.5, 0.0), (0.0, -0.5, 0.0), (-0.5, 0.0, 0.0), (0.5, 0.0, 0.0), (0.5, -0.5, 0.0), (-0.5, -0.5, 0.0), (-1.0, -0.75, 0.0), (0.7677, -0.7626, 2.142e-08), (-0.2323, -0.7626, 2.142e-08), (0.2677, -0.7626, 2.142e-08), (-0.7323, -0.7626, 2.142e-08), (1.0, -0.75, 0.0), (0.0, -0.75, 0.0), (0.5, -0.75, 0.0), (0.25, -0.5, 0.0), (0.75, -0.5, 0.0), (-0.5, -0.75, 0.0), (-0.75, -0.5, 0.0), (-0.25, -0.5, 0.0), (-0.25, -0.75, 0.0), (-0.75, -0.75, 0.0), (0.75, -0.75, 0.0), (0.25, -0.75, 0.0)], [], [(14, 27, 10, 5, 11), (13, 24, 9, 4, 12), (10, 23, 13, 12, 5), (31, 22, 13, 23), (30, 20, 9, 24), (6, 26, 14, 11, 2), (29, 25, 14, 26), (28, 21, 10, 27), (25, 28, 27, 14), (8, 17, 28, 25), (17, 3, 21, 28), (15, 29, 26, 6), (0, 19, 29, 15), (19, 8, 25, 29), (22, 30, 24, 13), (7, 16, 30, 22), (16, 1, 20, 30), (21, 31, 23, 10), (3, 18, 31, 21), (18, 7, 22, 31)])
me_plane_012.materials.append(mat_gray)
me_plane_012.use_remesh_preserve_volume = False
me_plane_012.use_remesh_preserve_attributes = False
me_plane_012.use_mirror_vertex_groups = False
me_plane_012.update()
me_circle_018 = bpy.data.meshes.new('Circle.018')
me_circle_018.from_pydata([(0.0, 1.0, 0.0), (-0.1951, 0.9808, 0.0), (-0.3827, 0.9239, 0.0), (-0.5556, 0.8315, 0.0), (-0.7071, 0.7071, 0.0), (-0.8315, 0.5556, 0.0), (-0.9239, 0.3827, 0.0), (-0.9808, 0.1951, 0.0), (-1.0, 7.55e-08, 0.0), (-0.9808, -0.1951, 0.0), (-0.9239, -0.3827, 0.0), (-0.8315, -0.5556, 0.0), (-0.7071, -0.7071, 0.0), (-0.5556, -0.8315, 0.0), (-0.3827, -0.9239, 0.0), (-0.1951, -0.9808, 0.0), (3.258e-07, -1.0, 0.0), (0.1951, -0.9808, 0.0), (0.3827, -0.9239, 0.0), (0.5556, -0.8315, 0.0), (0.7071, -0.7071, 0.0), (0.8315, -0.5556, 0.0), (0.9239, -0.3827, 0.0), (0.9808, -0.1951, 0.0), (1.0, 9.656e-07, 0.0), (0.9808, 0.1951, 0.0), (0.9239, 0.3827, 0.0), (0.8315, 0.5556, 0.0), (0.7071, 0.7071, 0.0), (0.5556, 0.8315, 0.0), (0.3827, 0.9239, 0.0), (0.1951, 0.9808, 0.0)], [], [(1, 2, 3, 4, 5, 6, 7, 8, 9, 10, 11, 12, 13, 14, 15, 16, 17, 18, 19, 20, 21, 22, 23, 24, 25, 26, 27, 28, 29, 30, 31, 0)])
me_circle_018.materials.append(mat_material_007)
me_circle_018.use_remesh_preserve_volume = False
me_circle_018.use_remesh_preserve_attributes = False
me_circle_018.use_mirror_vertex_groups = False
me_circle_018.update()
me_circle_017 = bpy.data.meshes.new('Circle.017')
me_circle_017.from_pydata([(0.0, 1.0, 0.0), (-0.1951, 0.9808, 0.0), (-0.3827, 0.9239, 0.0), (-0.5556, 0.8315, 0.0), (-0.7071, 0.7071, 0.0), (-0.8315, 0.5556, 0.0), (-0.9239, 0.3827, 0.0), (-0.9808, 0.1951, 0.0), (-1.0, 7.55e-08, 0.0), (-0.9808, -0.1951, 0.0), (-0.9239, -0.3827, 0.0), (-0.8315, -0.5556, 0.0), (-0.7071, -0.7071, 0.0), (-0.5556, -0.8315, 0.0), (-0.3827, -0.9239, 0.0), (-0.1951, -0.9808, 0.0), (3.258e-07, -1.0, 0.0), (0.1951, -0.9808, 0.0), (0.3827, -0.9239, 0.0), (0.5556, -0.8315, 0.0), (0.7071, -0.7071, 0.0), (0.8315, -0.5556, 0.0), (0.9239, -0.3827, 0.0), (0.9808, -0.1951, 0.0), (1.0, 9.656e-07, 0.0), (0.9808, 0.1951, 0.0), (0.9239, 0.3827, 0.0), (0.8315, 0.5556, 0.0), (0.7071, 0.7071, 0.0), (0.5556, 0.8315, 0.0), (0.3827, 0.9239, 0.0), (0.1951, 0.9808, 0.0)], [], [(1, 2, 3, 4, 5, 6, 7, 8, 9, 10, 11, 12, 13, 14, 15, 16, 17, 18, 19, 20, 21, 22, 23, 24, 25, 26, 27, 28, 29, 30, 31, 0)])
me_circle_017.materials.append(mat_material_003)
me_circle_017.use_remesh_preserve_volume = False
me_circle_017.use_remesh_preserve_attributes = False
me_circle_017.use_mirror_vertex_groups = False
me_circle_017.update()
me_plane_011 = bpy.data.meshes.new('Plane.011')
me_plane_011.from_pydata([(-1.0, -1.0, 0.0), (1.0, -1.0, 0.0), (-1.0, 0.0, 0.0), (0.0, -1.0, 0.0), (1.0, 0.0, 0.0), (0.0, 0.0, 0.0), (-1.0, -0.5, 0.0), (0.5, -1.0, 0.0), (-0.5, -1.0, 0.0), (1.0, -0.5, 0.0), (0.0, -0.5, 0.0), (-0.5, 0.0, 0.0), (0.5, 0.0, 0.0), (0.5, -0.5, 0.0), (-0.5, -0.5, 0.0), (-1.0, -0.75, 0.0), (0.7677, -0.7626, 2.142e-08), (-0.2323, -0.7626, 2.142e-08), (0.2677, -0.7626, 2.142e-08), (-0.7323, -0.7626, 2.142e-08), (1.0, -0.75, 0.0), (0.0, -0.75, 0.0), (0.5, -0.75, 0.0), (0.25, -0.5, 0.0), (0.75, -0.5, 0.0), (-0.5, -0.75, 0.0), (-0.75, -0.5, 0.0), (-0.25, -0.5, 0.0), (-0.25, -0.75, 0.0), (-0.75, -0.75, 0.0), (0.75, -0.75, 0.0), (0.25, -0.75, 0.0)], [], [(14, 27, 10, 5, 11), (13, 24, 9, 4, 12), (10, 23, 13, 12, 5), (31, 22, 13, 23), (30, 20, 9, 24), (6, 26, 14, 11, 2), (29, 25, 14, 26), (28, 21, 10, 27), (25, 28, 27, 14), (8, 17, 28, 25), (17, 3, 21, 28), (15, 29, 26, 6), (0, 19, 29, 15), (19, 8, 25, 29), (22, 30, 24, 13), (7, 16, 30, 22), (16, 1, 20, 30), (21, 31, 23, 10), (3, 18, 31, 21), (18, 7, 22, 31)])
me_plane_011.materials.append(mat_gray)
me_plane_011.use_remesh_preserve_volume = False
me_plane_011.use_remesh_preserve_attributes = False
me_plane_011.use_mirror_vertex_groups = False
me_plane_011.update()
me_circle_016 = bpy.data.meshes.new('Circle.016')
me_circle_016.from_pydata([(0.0, 1.0, 0.0), (-0.1951, 0.9808, 0.0), (-0.3827, 0.9239, 0.0), (-0.5556, 0.8315, 0.0), (-0.7071, 0.7071, 0.0), (-0.8315, 0.5556, 0.0), (-0.9239, 0.3827, 0.0), (-0.9808, 0.1951, 0.0), (-1.0, 7.55e-08, 0.0), (-0.9808, -0.1951, 0.0), (-0.9239, -0.3827, 0.0), (-0.8315, -0.5556, 0.0), (-0.7071, -0.7071, 0.0), (-0.5556, -0.8315, 0.0), (-0.3827, -0.9239, 0.0), (-0.1951, -0.9808, 0.0), (3.258e-07, -1.0, 0.0), (0.1951, -0.9808, 0.0), (0.3827, -0.9239, 0.0), (0.5556, -0.8315, 0.0), (0.7071, -0.7071, 0.0), (0.8315, -0.5556, 0.0), (0.9239, -0.3827, 0.0), (0.9808, -0.1951, 0.0), (1.0, 9.656e-07, 0.0), (0.9808, 0.1951, 0.0), (0.9239, 0.3827, 0.0), (0.8315, 0.5556, 0.0), (0.7071, 0.7071, 0.0), (0.5556, 0.8315, 0.0), (0.3827, 0.9239, 0.0), (0.1951, 0.9808, 0.0), (-4.62e-08, 0.6109, 0.0), (-0.1192, 0.5992, 0.0), (-0.2338, 0.5644, 0.0), (-0.3394, 0.508, 0.0), (-0.432, 0.432, 0.0), (-0.508, 0.3394, 0.0), (-0.5644, 0.2338, 0.0), (-0.5992, 0.1192, 0.0), (-0.6109, 1.57e-07, 0.0), (-0.5992, -0.1192, 0.0), (-0.5644, -0.2338, 0.0), (-0.508, -0.3394, 0.0), (-0.432, -0.432, 0.0), (-0.3394, -0.508, 0.0), (-0.2338, -0.5644, 0.0), (-0.1192, -0.5992, 0.0), (1.529e-07, -0.6109, 0.0), (0.1192, -0.5992, 0.0), (0.2338, -0.5644, 0.0), (0.3394, -0.508, 0.0), (0.432, -0.432, 0.0), (0.508, -0.3394, 0.0), (0.5644, -0.2338, 0.0), (0.5992, -0.1192, 0.0), (0.6109, 7.008e-07, 0.0), (0.5992, 0.1192, 0.0), (0.5644, 0.2338, 0.0), (0.508, 0.3394, 0.0), (0.432, 0.432, 0.0), (0.3394, 0.508, 0.0), (0.2338, 0.5644, 0.0), (0.1192, 0.5992, 0.0)], [], [(22, 21, 53, 54), (9, 8, 40, 41), (23, 22, 54, 55), (10, 9, 41, 42), (24, 23, 55, 56), (11, 10, 42, 43), (25, 24, 56, 57), (12, 11, 43, 44), (26, 25, 57, 58), (13, 12, 44, 45), (27, 26, 58, 59), (14, 13, 45, 46), (1, 0, 32, 33), (28, 27, 59, 60), (15, 14, 46, 47), (2, 1, 33, 34), (29, 28, 60, 61), (16, 15, 47, 48), (3, 2, 34, 35), (30, 29, 61, 62), (17, 16, 48, 49), (4, 3, 35, 36), (31, 30, 62, 63), (18, 17, 49, 50), (5, 4, 36, 37), (0, 31, 63, 32), (19, 18, 50, 51), (6, 5, 37, 38), (20, 19, 51, 52), (7, 6, 38, 39), (21, 20, 52, 53), (8, 7, 39, 40)])
me_circle_016.materials.append(mat_gray)
me_circle_016.use_remesh_preserve_volume = False
me_circle_016.use_remesh_preserve_attributes = False
me_circle_016.use_mirror_vertex_groups = False
me_circle_016.update()
me_circle_015 = bpy.data.meshes.new('Circle.015')
me_circle_015.from_pydata([(0.0, 1.0, 0.0), (-0.1951, 0.9808, 0.0), (-0.3827, 0.9239, 0.0), (-0.5556, 0.8315, 0.0), (-0.7071, 0.7071, 0.0), (-0.8315, 0.5556, 0.0), (-0.9239, 0.3827, 0.0), (-0.9808, 0.1951, 0.0), (-1.0, 7.55e-08, 0.0), (-0.9808, -0.1951, 0.0), (-0.9239, -0.3827, 0.0), (-0.8315, -0.5556, 0.0), (-0.7071, -0.7071, 0.0), (-0.5556, -0.8315, 0.0), (-0.3827, -0.9239, 0.0), (-0.1951, -0.9808, 0.0), (3.258e-07, -1.0, 0.0), (0.1951, -0.9808, 0.0), (0.3827, -0.9239, 0.0), (0.5556, -0.8315, 0.0), (0.7071, -0.7071, 0.0), (0.8315, -0.5556, 0.0), (0.9239, -0.3827, 0.0), (0.9808, -0.1951, 0.0), (1.0, 9.656e-07, 0.0), (0.9808, 0.1951, 0.0), (0.9239, 0.3827, 0.0), (0.8315, 0.5556, 0.0), (0.7071, 0.7071, 0.0), (0.5556, 0.8315, 0.0), (0.3827, 0.9239, 0.0), (0.1951, 0.9808, 0.0), (-4.62e-08, 0.6109, 0.0), (-0.1192, 0.5992, 0.0), (-0.2338, 0.5644, 0.0), (-0.3394, 0.508, 0.0), (-0.432, 0.432, 0.0), (-0.508, 0.3394, 0.0), (-0.5644, 0.2338, 0.0), (-0.5992, 0.1192, 0.0), (-0.6109, 1.57e-07, 0.0), (-0.5992, -0.1192, 0.0), (-0.5644, -0.2338, 0.0), (-0.508, -0.3394, 0.0), (-0.432, -0.432, 0.0), (-0.3394, -0.508, 0.0), (-0.2338, -0.5644, 0.0), (-0.1192, -0.5992, 0.0), (1.529e-07, -0.6109, 0.0), (0.1192, -0.5992, 0.0), (0.2338, -0.5644, 0.0), (0.3394, -0.508, 0.0), (0.432, -0.432, 0.0), (0.508, -0.3394, 0.0), (0.5644, -0.2338, 0.0), (0.5992, -0.1192, 0.0), (0.6109, 7.008e-07, 0.0), (0.5992, 0.1192, 0.0), (0.5644, 0.2338, 0.0), (0.508, 0.3394, 0.0), (0.432, 0.432, 0.0), (0.3394, 0.508, 0.0), (0.2338, 0.5644, 0.0), (0.1192, 0.5992, 0.0)], [], [(22, 21, 53, 54), (9, 8, 40, 41), (23, 22, 54, 55), (10, 9, 41, 42), (24, 23, 55, 56), (11, 10, 42, 43), (25, 24, 56, 57), (12, 11, 43, 44), (26, 25, 57, 58), (13, 12, 44, 45), (27, 26, 58, 59), (14, 13, 45, 46), (1, 0, 32, 33), (28, 27, 59, 60), (15, 14, 46, 47), (2, 1, 33, 34), (29, 28, 60, 61), (16, 15, 47, 48), (3, 2, 34, 35), (30, 29, 61, 62), (17, 16, 48, 49), (4, 3, 35, 36), (31, 30, 62, 63), (18, 17, 49, 50), (5, 4, 36, 37), (0, 31, 63, 32), (19, 18, 50, 51), (6, 5, 37, 38), (20, 19, 51, 52), (7, 6, 38, 39), (21, 20, 52, 53), (8, 7, 39, 40)])
me_circle_015.materials.append(mat_gray)
me_circle_015.use_remesh_preserve_volume = False
me_circle_015.use_remesh_preserve_attributes = False
me_circle_015.use_mirror_vertex_groups = False
me_circle_015.update()
me_plane_010 = bpy.data.meshes.new('Plane.010')
me_plane_010.from_pydata([(-1.0, -1.0, 0.0), (1.0, -1.0, 0.0), (-1.0, 0.0, 0.0), (0.0, -1.0, 0.0), (1.0, 0.0, 0.0), (0.0, 0.0, 0.0), (-1.0, -0.5, 0.0), (0.5, -1.0, 0.0), (-0.5, -1.0, 0.0), (1.0, -0.5, 0.0), (0.0, -0.5, 0.0), (-0.5, 0.0, 0.0), (0.5, 0.0, 0.0), (0.5, -0.5, 0.0), (-0.5, -0.5, 0.0), (-1.0, -0.75, 0.0), (0.7677, -0.7626, 2.142e-08), (-0.2323, -0.7626, 2.142e-08), (0.2677, -0.7626, 2.142e-08), (-0.7323, -0.7626, 2.142e-08), (1.0, -0.75, 0.0), (0.0, -0.75, 0.0), (0.5, -0.75, 0.0), (0.25, -0.5, 0.0), (0.75, -0.5, 0.0), (-0.5, -0.75, 0.0), (-0.75, -0.5, 0.0), (-0.25, -0.5, 0.0), (-0.25, -0.75, 0.0), (-0.75, -0.75, 0.0), (0.75, -0.75, 0.0), (0.25, -0.75, 0.0)], [], [(14, 27, 10, 5, 11), (13, 24, 9, 4, 12), (10, 23, 13, 12, 5), (31, 22, 13, 23), (30, 20, 9, 24), (6, 26, 14, 11, 2), (29, 25, 14, 26), (28, 21, 10, 27), (25, 28, 27, 14), (8, 17, 28, 25), (17, 3, 21, 28), (15, 29, 26, 6), (0, 19, 29, 15), (19, 8, 25, 29), (22, 30, 24, 13), (7, 16, 30, 22), (16, 1, 20, 30), (21, 31, 23, 10), (3, 18, 31, 21), (18, 7, 22, 31)])
me_plane_010.materials.append(mat_gray)
me_plane_010.use_remesh_preserve_volume = False
me_plane_010.use_remesh_preserve_attributes = False
me_plane_010.use_mirror_vertex_groups = False
me_plane_010.update()
me_circle_014 = bpy.data.meshes.new('Circle.014')
me_circle_014.from_pydata([(0.0, 1.0, 0.0), (-0.1951, 0.9808, 0.0), (-0.3827, 0.9239, 0.0), (-0.5556, 0.8315, 0.0), (-0.7071, 0.7071, 0.0), (-0.8315, 0.5556, 0.0), (-0.9239, 0.3827, 0.0), (-0.9808, 0.1951, 0.0), (-1.0, 7.55e-08, 0.0), (-0.9808, -0.1951, 0.0), (-0.9239, -0.3827, 0.0), (-0.8315, -0.5556, 0.0), (-0.7071, -0.7071, 0.0), (-0.5556, -0.8315, 0.0), (-0.3827, -0.9239, 0.0), (-0.1951, -0.9808, 0.0), (3.258e-07, -1.0, 0.0), (0.1951, -0.9808, 0.0), (0.3827, -0.9239, 0.0), (0.5556, -0.8315, 0.0), (0.7071, -0.7071, 0.0), (0.8315, -0.5556, 0.0), (0.9239, -0.3827, 0.0), (0.9808, -0.1951, 0.0), (1.0, 9.656e-07, 0.0), (0.9808, 0.1951, 0.0), (0.9239, 0.3827, 0.0), (0.8315, 0.5556, 0.0), (0.7071, 0.7071, 0.0), (0.5556, 0.8315, 0.0), (0.3827, 0.9239, 0.0), (0.1951, 0.9808, 0.0)], [], [(1, 2, 3, 4, 5, 6, 7, 8, 9, 10, 11, 12, 13, 14, 15, 16, 17, 18, 19, 20, 21, 22, 23, 24, 25, 26, 27, 28, 29, 30, 31, 0)])
me_circle_014.materials.append(mat_material_006)
me_circle_014.use_remesh_preserve_volume = False
me_circle_014.use_remesh_preserve_attributes = False
me_circle_014.use_mirror_vertex_groups = False
me_circle_014.update()
me_circle_013 = bpy.data.meshes.new('Circle.013')
me_circle_013.from_pydata([(0.0, 1.0, 0.0), (-0.1951, 0.9808, 0.0), (-0.3827, 0.9239, 0.0), (-0.5556, 0.8315, 0.0), (-0.7071, 0.7071, 0.0), (-0.8315, 0.5556, 0.0), (-0.9239, 0.3827, 0.0), (-0.9808, 0.1951, 0.0), (-1.0, 7.55e-08, 0.0), (-0.9808, -0.1951, 0.0), (-0.9239, -0.3827, 0.0), (-0.8315, -0.5556, 0.0), (-0.7071, -0.7071, 0.0), (-0.5556, -0.8315, 0.0), (-0.3827, -0.9239, 0.0), (-0.1951, -0.9808, 0.0), (3.258e-07, -1.0, 0.0), (0.1951, -0.9808, 0.0), (0.3827, -0.9239, 0.0), (0.5556, -0.8315, 0.0), (0.7071, -0.7071, 0.0), (0.8315, -0.5556, 0.0), (0.9239, -0.3827, 0.0), (0.9808, -0.1951, 0.0), (1.0, 9.656e-07, 0.0), (0.9808, 0.1951, 0.0), (0.9239, 0.3827, 0.0), (0.8315, 0.5556, 0.0), (0.7071, 0.7071, 0.0), (0.5556, 0.8315, 0.0), (0.3827, 0.9239, 0.0), (0.1951, 0.9808, 0.0)], [], [(1, 2, 3, 4, 5, 6, 7, 8, 9, 10, 11, 12, 13, 14, 15, 16, 17, 18, 19, 20, 21, 22, 23, 24, 25, 26, 27, 28, 29, 30, 31, 0)])
me_circle_013.materials.append(mat_material_004)
me_circle_013.use_remesh_preserve_volume = False
me_circle_013.use_remesh_preserve_attributes = False
me_circle_013.use_mirror_vertex_groups = False
me_circle_013.update()
me_plane_009 = bpy.data.meshes.new('Plane.009')
me_plane_009.from_pydata([(-1.0, -1.0, 0.0), (1.0, -1.0, 0.0), (-1.0, 0.0, 0.0), (0.0, -1.0, 0.0), (1.0, 0.0, 0.0), (0.0, 0.0, 0.0), (-1.0, -0.5, 0.0), (0.5, -1.0, 0.0), (-0.5, -1.0, 0.0), (1.0, -0.5, 0.0), (0.0, -0.5, 0.0), (-0.5, 0.0, 0.0), (0.5, 0.0, 0.0), (0.5, -0.5, 0.0), (-0.5, -0.5, 0.0), (-1.0, -0.75, 0.0), (0.7677, -0.7626, 2.142e-08), (-0.2323, -0.7626, 2.142e-08), (0.2677, -0.7626, 2.142e-08), (-0.7323, -0.7626, 2.142e-08), (1.0, -0.75, 0.0), (0.0, -0.75, 0.0), (0.5, -0.75, 0.0), (0.25, -0.5, 0.0), (0.75, -0.5, 0.0), (-0.5, -0.75, 0.0), (-0.75, -0.5, 0.0), (-0.25, -0.5, 0.0), (-0.25, -0.75, 0.0), (-0.75, -0.75, 0.0), (0.75, -0.75, 0.0), (0.25, -0.75, 0.0)], [], [(14, 27, 10, 5, 11), (13, 24, 9, 4, 12), (10, 23, 13, 12, 5), (31, 22, 13, 23), (30, 20, 9, 24), (6, 26, 14, 11, 2), (29, 25, 14, 26), (28, 21, 10, 27), (25, 28, 27, 14), (8, 17, 28, 25), (17, 3, 21, 28), (15, 29, 26, 6), (0, 19, 29, 15), (19, 8, 25, 29), (22, 30, 24, 13), (7, 16, 30, 22), (16, 1, 20, 30), (21, 31, 23, 10), (3, 18, 31, 21), (18, 7, 22, 31)])
me_plane_009.materials.append(mat_gray)
me_plane_009.use_remesh_preserve_volume = False
me_plane_009.use_remesh_preserve_attributes = False
me_plane_009.use_mirror_vertex_groups = False
me_plane_009.update()
me_circle_012 = bpy.data.meshes.new('Circle.012')
me_circle_012.from_pydata([(0.0, 1.0, 0.0), (-0.1951, 0.9808, 0.0), (-0.3827, 0.9239, 0.0), (-0.5556, 0.8315, 0.0), (-0.7071, 0.7071, 0.0), (-0.8315, 0.5556, 0.0), (-0.9239, 0.3827, 0.0), (-0.9808, 0.1951, 0.0), (-1.0, 7.55e-08, 0.0), (-0.9808, -0.1951, 0.0), (-0.9239, -0.3827, 0.0), (-0.8315, -0.5556, 0.0), (-0.7071, -0.7071, 0.0), (-0.5556, -0.8315, 0.0), (-0.3827, -0.9239, 0.0), (-0.1951, -0.9808, 0.0), (3.258e-07, -1.0, 0.0), (0.1951, -0.9808, 0.0), (0.3827, -0.9239, 0.0), (0.5556, -0.8315, 0.0), (0.7071, -0.7071, 0.0), (0.8315, -0.5556, 0.0), (0.9239, -0.3827, 0.0), (0.9808, -0.1951, 0.0), (1.0, 9.656e-07, 0.0), (0.9808, 0.1951, 0.0), (0.9239, 0.3827, 0.0), (0.8315, 0.5556, 0.0), (0.7071, 0.7071, 0.0), (0.5556, 0.8315, 0.0), (0.3827, 0.9239, 0.0), (0.1951, 0.9808, 0.0), (-4.62e-08, 0.6109, 0.0), (-0.1192, 0.5992, 0.0), (-0.2338, 0.5644, 0.0), (-0.3394, 0.508, 0.0), (-0.432, 0.432, 0.0), (-0.508, 0.3394, 0.0), (-0.5644, 0.2338, 0.0), (-0.5992, 0.1192, 0.0), (-0.6109, 1.57e-07, 0.0), (-0.5992, -0.1192, 0.0), (-0.5644, -0.2338, 0.0), (-0.508, -0.3394, 0.0), (-0.432, -0.432, 0.0), (-0.3394, -0.508, 0.0), (-0.2338, -0.5644, 0.0), (-0.1192, -0.5992, 0.0), (1.529e-07, -0.6109, 0.0), (0.1192, -0.5992, 0.0), (0.2338, -0.5644, 0.0), (0.3394, -0.508, 0.0), (0.432, -0.432, 0.0), (0.508, -0.3394, 0.0), (0.5644, -0.2338, 0.0), (0.5992, -0.1192, 0.0), (0.6109, 7.008e-07, 0.0), (0.5992, 0.1192, 0.0), (0.5644, 0.2338, 0.0), (0.508, 0.3394, 0.0), (0.432, 0.432, 0.0), (0.3394, 0.508, 0.0), (0.2338, 0.5644, 0.0), (0.1192, 0.5992, 0.0)], [], [(22, 21, 53, 54), (9, 8, 40, 41), (23, 22, 54, 55), (10, 9, 41, 42), (24, 23, 55, 56), (11, 10, 42, 43), (25, 24, 56, 57), (12, 11, 43, 44), (26, 25, 57, 58), (13, 12, 44, 45), (27, 26, 58, 59), (14, 13, 45, 46), (1, 0, 32, 33), (28, 27, 59, 60), (15, 14, 46, 47), (2, 1, 33, 34), (29, 28, 60, 61), (16, 15, 47, 48), (3, 2, 34, 35), (30, 29, 61, 62), (17, 16, 48, 49), (4, 3, 35, 36), (31, 30, 62, 63), (18, 17, 49, 50), (5, 4, 36, 37), (0, 31, 63, 32), (19, 18, 50, 51), (6, 5, 37, 38), (20, 19, 51, 52), (7, 6, 38, 39), (21, 20, 52, 53), (8, 7, 39, 40)])
me_circle_012.materials.append(mat_gray)
me_circle_012.use_remesh_preserve_volume = False
me_circle_012.use_remesh_preserve_attributes = False
me_circle_012.use_mirror_vertex_groups = False
me_circle_012.update()
me_circle_011 = bpy.data.meshes.new('Circle.011')
me_circle_011.from_pydata([(0.0, 1.0, 0.0), (-0.1951, 0.9808, 0.0), (-0.3827, 0.9239, 0.0), (-0.5556, 0.8315, 0.0), (-0.7071, 0.7071, 0.0), (-0.8315, 0.5556, 0.0), (-0.9239, 0.3827, 0.0), (-0.9808, 0.1951, 0.0), (-1.0, 7.55e-08, 0.0), (-0.9808, -0.1951, 0.0), (-0.9239, -0.3827, 0.0), (-0.8315, -0.5556, 0.0), (-0.7071, -0.7071, 0.0), (-0.5556, -0.8315, 0.0), (-0.3827, -0.9239, 0.0), (-0.1951, -0.9808, 0.0), (3.258e-07, -1.0, 0.0), (0.1951, -0.9808, 0.0), (0.3827, -0.9239, 0.0), (0.5556, -0.8315, 0.0), (0.7071, -0.7071, 0.0), (0.8315, -0.5556, 0.0), (0.9239, -0.3827, 0.0), (0.9808, -0.1951, 0.0), (1.0, 9.656e-07, 0.0), (0.9808, 0.1951, 0.0), (0.9239, 0.3827, 0.0), (0.8315, 0.5556, 0.0), (0.7071, 0.7071, 0.0), (0.5556, 0.8315, 0.0), (0.3827, 0.9239, 0.0), (0.1951, 0.9808, 0.0), (-4.62e-08, 0.6109, 0.0), (-0.1192, 0.5992, 0.0), (-0.2338, 0.5644, 0.0), (-0.3394, 0.508, 0.0), (-0.432, 0.432, 0.0), (-0.508, 0.3394, 0.0), (-0.5644, 0.2338, 0.0), (-0.5992, 0.1192, 0.0), (-0.6109, 1.57e-07, 0.0), (-0.5992, -0.1192, 0.0), (-0.5644, -0.2338, 0.0), (-0.508, -0.3394, 0.0), (-0.432, -0.432, 0.0), (-0.3394, -0.508, 0.0), (-0.2338, -0.5644, 0.0), (-0.1192, -0.5992, 0.0), (1.529e-07, -0.6109, 0.0), (0.1192, -0.5992, 0.0), (0.2338, -0.5644, 0.0), (0.3394, -0.508, 0.0), (0.432, -0.432, 0.0), (0.508, -0.3394, 0.0), (0.5644, -0.2338, 0.0), (0.5992, -0.1192, 0.0), (0.6109, 7.008e-07, 0.0), (0.5992, 0.1192, 0.0), (0.5644, 0.2338, 0.0), (0.508, 0.3394, 0.0), (0.432, 0.432, 0.0), (0.3394, 0.508, 0.0), (0.2338, 0.5644, 0.0), (0.1192, 0.5992, 0.0)], [], [(22, 21, 53, 54), (9, 8, 40, 41), (23, 22, 54, 55), (10, 9, 41, 42), (24, 23, 55, 56), (11, 10, 42, 43), (25, 24, 56, 57), (12, 11, 43, 44), (26, 25, 57, 58), (13, 12, 44, 45), (27, 26, 58, 59), (14, 13, 45, 46), (1, 0, 32, 33), (28, 27, 59, 60), (15, 14, 46, 47), (2, 1, 33, 34), (29, 28, 60, 61), (16, 15, 47, 48), (3, 2, 34, 35), (30, 29, 61, 62), (17, 16, 48, 49), (4, 3, 35, 36), (31, 30, 62, 63), (18, 17, 49, 50), (5, 4, 36, 37), (0, 31, 63, 32), (19, 18, 50, 51), (6, 5, 37, 38), (20, 19, 51, 52), (7, 6, 38, 39), (21, 20, 52, 53), (8, 7, 39, 40)])
me_circle_011.materials.append(mat_gray)
me_circle_011.use_remesh_preserve_volume = False
me_circle_011.use_remesh_preserve_attributes = False
me_circle_011.use_mirror_vertex_groups = False
me_circle_011.update()
me_plane_008 = bpy.data.meshes.new('Plane.008')
me_plane_008.from_pydata([(-1.0, -1.0, 0.0), (1.0, -1.0, 0.0), (-1.0, 0.0, 0.0), (0.0, -1.0, 0.0), (1.0, 0.0, 0.0), (0.0, 0.0, 0.0), (-1.0, -0.5, 0.0), (0.5, -1.0, 0.0), (-0.5, -1.0, 0.0), (1.0, -0.5, 0.0), (0.0, -0.5, 0.0), (-0.5, 0.0, 0.0), (0.5, 0.0, 0.0), (0.5, -0.5, 0.0), (-0.5, -0.5, 0.0), (-1.0, -0.75, 0.0), (0.7677, -0.7626, 2.142e-08), (-0.2323, -0.7626, 2.142e-08), (0.2677, -0.7626, 2.142e-08), (-0.7323, -0.7626, 2.142e-08), (1.0, -0.75, 0.0), (0.0, -0.75, 0.0), (0.5, -0.75, 0.0), (0.25, -0.5, 0.0), (0.75, -0.5, 0.0), (-0.5, -0.75, 0.0), (-0.75, -0.5, 0.0), (-0.25, -0.5, 0.0), (-0.25, -0.75, 0.0), (-0.75, -0.75, 0.0), (0.75, -0.75, 0.0), (0.25, -0.75, 0.0)], [], [(14, 27, 10, 5, 11), (13, 24, 9, 4, 12), (10, 23, 13, 12, 5), (31, 22, 13, 23), (30, 20, 9, 24), (6, 26, 14, 11, 2), (29, 25, 14, 26), (28, 21, 10, 27), (25, 28, 27, 14), (8, 17, 28, 25), (17, 3, 21, 28), (15, 29, 26, 6), (0, 19, 29, 15), (19, 8, 25, 29), (22, 30, 24, 13), (7, 16, 30, 22), (16, 1, 20, 30), (21, 31, 23, 10), (3, 18, 31, 21), (18, 7, 22, 31)])
me_plane_008.materials.append(mat_gray)
me_plane_008.use_remesh_preserve_volume = False
me_plane_008.use_remesh_preserve_attributes = False
me_plane_008.use_mirror_vertex_groups = False
me_plane_008.update()
me_circle_010 = bpy.data.meshes.new('Circle.010')
me_circle_010.from_pydata([(0.0, 1.0, 0.0), (-0.1951, 0.9808, 0.0), (-0.3827, 0.9239, 0.0), (-0.5556, 0.8315, 0.0), (-0.7071, 0.7071, 0.0), (-0.8315, 0.5556, 0.0), (-0.9239, 0.3827, 0.0), (-0.9808, 0.1951, 0.0), (-1.0, 7.55e-08, 0.0), (-0.9808, -0.1951, 0.0), (-0.9239, -0.3827, 0.0), (-0.8315, -0.5556, 0.0), (-0.7071, -0.7071, 0.0), (-0.5556, -0.8315, 0.0), (-0.3827, -0.9239, 0.0), (-0.1951, -0.9808, 0.0), (3.258e-07, -1.0, 0.0), (0.1951, -0.9808, 0.0), (0.3827, -0.9239, 0.0), (0.5556, -0.8315, 0.0), (0.7071, -0.7071, 0.0), (0.8315, -0.5556, 0.0), (0.9239, -0.3827, 0.0), (0.9808, -0.1951, 0.0), (1.0, 9.656e-07, 0.0), (0.9808, 0.1951, 0.0), (0.9239, 0.3827, 0.0), (0.8315, 0.5556, 0.0), (0.7071, 0.7071, 0.0), (0.5556, 0.8315, 0.0), (0.3827, 0.9239, 0.0), (0.1951, 0.9808, 0.0)], [], [(1, 2, 3, 4, 5, 6, 7, 8, 9, 10, 11, 12, 13, 14, 15, 16, 17, 18, 19, 20, 21, 22, 23, 24, 25, 26, 27, 28, 29, 30, 31, 0)])
me_circle_010.materials.append(mat_material_004)
me_circle_010.use_remesh_preserve_volume = False
me_circle_010.use_remesh_preserve_attributes = False
me_circle_010.use_mirror_vertex_groups = False
me_circle_010.update()
me_circle_009 = bpy.data.meshes.new('Circle.009')
me_circle_009.from_pydata([(0.0, 1.0, 0.0), (-0.1951, 0.9808, 0.0), (-0.3827, 0.9239, 0.0), (-0.5556, 0.8315, 0.0), (-0.7071, 0.7071, 0.0), (-0.8315, 0.5556, 0.0), (-0.9239, 0.3827, 0.0), (-0.9808, 0.1951, 0.0), (-1.0, 7.55e-08, 0.0), (-0.9808, -0.1951, 0.0), (-0.9239, -0.3827, 0.0), (-0.8315, -0.5556, 0.0), (-0.7071, -0.7071, 0.0), (-0.5556, -0.8315, 0.0), (-0.3827, -0.9239, 0.0), (-0.1951, -0.9808, 0.0), (3.258e-07, -1.0, 0.0), (0.1951, -0.9808, 0.0), (0.3827, -0.9239, 0.0), (0.5556, -0.8315, 0.0), (0.7071, -0.7071, 0.0), (0.8315, -0.5556, 0.0), (0.9239, -0.3827, 0.0), (0.9808, -0.1951, 0.0), (1.0, 9.656e-07, 0.0), (0.9808, 0.1951, 0.0), (0.9239, 0.3827, 0.0), (0.8315, 0.5556, 0.0), (0.7071, 0.7071, 0.0), (0.5556, 0.8315, 0.0), (0.3827, 0.9239, 0.0), (0.1951, 0.9808, 0.0)], [], [(1, 2, 3, 4, 5, 6, 7, 8, 9, 10, 11, 12, 13, 14, 15, 16, 17, 18, 19, 20, 21, 22, 23, 24, 25, 26, 27, 28, 29, 30, 31, 0)])
me_circle_009.materials.append(mat_material_007)
me_circle_009.use_remesh_preserve_volume = False
me_circle_009.use_remesh_preserve_attributes = False
me_circle_009.use_mirror_vertex_groups = False
me_circle_009.update()
me_plane_007 = bpy.data.meshes.new('Plane.007')
me_plane_007.from_pydata([(-1.0, -1.0, 0.0), (1.0, -1.0, 0.0), (-1.0, 0.0, 0.0), (0.0, -1.0, 0.0), (1.0, 0.0, 0.0), (0.0, 0.0, 0.0), (-1.0, -0.5, 0.0), (0.5, -1.0, 0.0), (-0.5, -1.0, 0.0), (1.0, -0.5, 0.0), (0.0, -0.5, 0.0), (-0.5, 0.0, 0.0), (0.5, 0.0, 0.0), (0.5, -0.5, 0.0), (-0.5, -0.5, 0.0), (-1.0, -0.75, 0.0), (0.7677, -0.7626, 2.142e-08), (-0.2323, -0.7626, 2.142e-08), (0.2677, -0.7626, 2.142e-08), (-0.7323, -0.7626, 2.142e-08), (1.0, -0.75, 0.0), (0.0, -0.75, 0.0), (0.5, -0.75, 0.0), (0.25, -0.5, 0.0), (0.75, -0.5, 0.0), (-0.5, -0.75, 0.0), (-0.75, -0.5, 0.0), (-0.25, -0.5, 0.0), (-0.25, -0.75, 0.0), (-0.75, -0.75, 0.0), (0.75, -0.75, 0.0), (0.25, -0.75, 0.0)], [], [(14, 27, 10, 5, 11), (13, 24, 9, 4, 12), (10, 23, 13, 12, 5), (31, 22, 13, 23), (30, 20, 9, 24), (6, 26, 14, 11, 2), (29, 25, 14, 26), (28, 21, 10, 27), (25, 28, 27, 14), (8, 17, 28, 25), (17, 3, 21, 28), (15, 29, 26, 6), (0, 19, 29, 15), (19, 8, 25, 29), (22, 30, 24, 13), (7, 16, 30, 22), (16, 1, 20, 30), (21, 31, 23, 10), (3, 18, 31, 21), (18, 7, 22, 31)])
me_plane_007.materials.append(mat_gray)
me_plane_007.use_remesh_preserve_volume = False
me_plane_007.use_remesh_preserve_attributes = False
me_plane_007.use_mirror_vertex_groups = False
me_plane_007.update()
me_circle_008 = bpy.data.meshes.new('Circle.008')
me_circle_008.from_pydata([(0.0, 1.0, 0.0), (-0.1951, 0.9808, 0.0), (-0.3827, 0.9239, 0.0), (-0.5556, 0.8315, 0.0), (-0.7071, 0.7071, 0.0), (-0.8315, 0.5556, 0.0), (-0.9239, 0.3827, 0.0), (-0.9808, 0.1951, 0.0), (-1.0, 7.55e-08, 0.0), (-0.9808, -0.1951, 0.0), (-0.9239, -0.3827, 0.0), (-0.8315, -0.5556, 0.0), (-0.7071, -0.7071, 0.0), (-0.5556, -0.8315, 0.0), (-0.3827, -0.9239, 0.0), (-0.1951, -0.9808, 0.0), (3.258e-07, -1.0, 0.0), (0.1951, -0.9808, 0.0), (0.3827, -0.9239, 0.0), (0.5556, -0.8315, 0.0), (0.7071, -0.7071, 0.0), (0.8315, -0.5556, 0.0), (0.9239, -0.3827, 0.0), (0.9808, -0.1951, 0.0), (1.0, 9.656e-07, 0.0), (0.9808, 0.1951, 0.0), (0.9239, 0.3827, 0.0), (0.8315, 0.5556, 0.0), (0.7071, 0.7071, 0.0), (0.5556, 0.8315, 0.0), (0.3827, 0.9239, 0.0), (0.1951, 0.9808, 0.0), (-4.62e-08, 0.6109, 0.0), (-0.1192, 0.5992, 0.0), (-0.2338, 0.5644, 0.0), (-0.3394, 0.508, 0.0), (-0.432, 0.432, 0.0), (-0.508, 0.3394, 0.0), (-0.5644, 0.2338, 0.0), (-0.5992, 0.1192, 0.0), (-0.6109, 1.57e-07, 0.0), (-0.5992, -0.1192, 0.0), (-0.5644, -0.2338, 0.0), (-0.508, -0.3394, 0.0), (-0.432, -0.432, 0.0), (-0.3394, -0.508, 0.0), (-0.2338, -0.5644, 0.0), (-0.1192, -0.5992, 0.0), (1.529e-07, -0.6109, 0.0), (0.1192, -0.5992, 0.0), (0.2338, -0.5644, 0.0), (0.3394, -0.508, 0.0), (0.432, -0.432, 0.0), (0.508, -0.3394, 0.0), (0.5644, -0.2338, 0.0), (0.5992, -0.1192, 0.0), (0.6109, 7.008e-07, 0.0), (0.5992, 0.1192, 0.0), (0.5644, 0.2338, 0.0), (0.508, 0.3394, 0.0), (0.432, 0.432, 0.0), (0.3394, 0.508, 0.0), (0.2338, 0.5644, 0.0), (0.1192, 0.5992, 0.0)], [], [(22, 21, 53, 54), (9, 8, 40, 41), (23, 22, 54, 55), (10, 9, 41, 42), (24, 23, 55, 56), (11, 10, 42, 43), (25, 24, 56, 57), (12, 11, 43, 44), (26, 25, 57, 58), (13, 12, 44, 45), (27, 26, 58, 59), (14, 13, 45, 46), (1, 0, 32, 33), (28, 27, 59, 60), (15, 14, 46, 47), (2, 1, 33, 34), (29, 28, 60, 61), (16, 15, 47, 48), (3, 2, 34, 35), (30, 29, 61, 62), (17, 16, 48, 49), (4, 3, 35, 36), (31, 30, 62, 63), (18, 17, 49, 50), (5, 4, 36, 37), (0, 31, 63, 32), (19, 18, 50, 51), (6, 5, 37, 38), (20, 19, 51, 52), (7, 6, 38, 39), (21, 20, 52, 53), (8, 7, 39, 40)])
me_circle_008.materials.append(mat_gray)
me_circle_008.use_remesh_preserve_volume = False
me_circle_008.use_remesh_preserve_attributes = False
me_circle_008.use_mirror_vertex_groups = False
me_circle_008.update()
me_circle_007 = bpy.data.meshes.new('Circle.007')
me_circle_007.from_pydata([(0.0, 1.0, 0.0), (-0.1951, 0.9808, 0.0), (-0.3827, 0.9239, 0.0), (-0.5556, 0.8315, 0.0), (-0.7071, 0.7071, 0.0), (-0.8315, 0.5556, 0.0), (-0.9239, 0.3827, 0.0), (-0.9808, 0.1951, 0.0), (-1.0, 7.55e-08, 0.0), (-0.9808, -0.1951, 0.0), (-0.9239, -0.3827, 0.0), (-0.8315, -0.5556, 0.0), (-0.7071, -0.7071, 0.0), (-0.5556, -0.8315, 0.0), (-0.3827, -0.9239, 0.0), (-0.1951, -0.9808, 0.0), (3.258e-07, -1.0, 0.0), (0.1951, -0.9808, 0.0), (0.3827, -0.9239, 0.0), (0.5556, -0.8315, 0.0), (0.7071, -0.7071, 0.0), (0.8315, -0.5556, 0.0), (0.9239, -0.3827, 0.0), (0.9808, -0.1951, 0.0), (1.0, 9.656e-07, 0.0), (0.9808, 0.1951, 0.0), (0.9239, 0.3827, 0.0), (0.8315, 0.5556, 0.0), (0.7071, 0.7071, 0.0), (0.5556, 0.8315, 0.0), (0.3827, 0.9239, 0.0), (0.1951, 0.9808, 0.0), (-4.62e-08, 0.6109, 0.0), (-0.1192, 0.5992, 0.0), (-0.2338, 0.5644, 0.0), (-0.3394, 0.508, 0.0), (-0.432, 0.432, 0.0), (-0.508, 0.3394, 0.0), (-0.5644, 0.2338, 0.0), (-0.5992, 0.1192, 0.0), (-0.6109, 1.57e-07, 0.0), (-0.5992, -0.1192, 0.0), (-0.5644, -0.2338, 0.0), (-0.508, -0.3394, 0.0), (-0.432, -0.432, 0.0), (-0.3394, -0.508, 0.0), (-0.2338, -0.5644, 0.0), (-0.1192, -0.5992, 0.0), (1.529e-07, -0.6109, 0.0), (0.1192, -0.5992, 0.0), (0.2338, -0.5644, 0.0), (0.3394, -0.508, 0.0), (0.432, -0.432, 0.0), (0.508, -0.3394, 0.0), (0.5644, -0.2338, 0.0), (0.5992, -0.1192, 0.0), (0.6109, 7.008e-07, 0.0), (0.5992, 0.1192, 0.0), (0.5644, 0.2338, 0.0), (0.508, 0.3394, 0.0), (0.432, 0.432, 0.0), (0.3394, 0.508, 0.0), (0.2338, 0.5644, 0.0), (0.1192, 0.5992, 0.0)], [], [(22, 21, 53, 54), (9, 8, 40, 41), (23, 22, 54, 55), (10, 9, 41, 42), (24, 23, 55, 56), (11, 10, 42, 43), (25, 24, 56, 57), (12, 11, 43, 44), (26, 25, 57, 58), (13, 12, 44, 45), (27, 26, 58, 59), (14, 13, 45, 46), (1, 0, 32, 33), (28, 27, 59, 60), (15, 14, 46, 47), (2, 1, 33, 34), (29, 28, 60, 61), (16, 15, 47, 48), (3, 2, 34, 35), (30, 29, 61, 62), (17, 16, 48, 49), (4, 3, 35, 36), (31, 30, 62, 63), (18, 17, 49, 50), (5, 4, 36, 37), (0, 31, 63, 32), (19, 18, 50, 51), (6, 5, 37, 38), (20, 19, 51, 52), (7, 6, 38, 39), (21, 20, 52, 53), (8, 7, 39, 40)])
me_circle_007.materials.append(mat_gray)
me_circle_007.use_remesh_preserve_volume = False
me_circle_007.use_remesh_preserve_attributes = False
me_circle_007.use_mirror_vertex_groups = False
me_circle_007.update()
me_plane_006 = bpy.data.meshes.new('Plane.006')
me_plane_006.from_pydata([(-1.0, -1.0, 0.0), (1.0, -1.0, 0.0), (-1.0, 0.0, 0.0), (0.0, -1.0, 0.0), (1.0, 0.0, 0.0), (0.0, 0.0, 0.0), (-1.0, -0.5, 0.0), (0.5, -1.0, 0.0), (-0.5, -1.0, 0.0), (1.0, -0.5, 0.0), (0.0, -0.5, 0.0), (-0.5, 0.0, 0.0), (0.5, 0.0, 0.0), (0.5, -0.5, 0.0), (-0.5, -0.5, 0.0), (-1.0, -0.75, 0.0), (0.7677, -0.7626, 2.142e-08), (-0.2323, -0.7626, 2.142e-08), (0.2677, -0.7626, 2.142e-08), (-0.7323, -0.7626, 2.142e-08), (1.0, -0.75, 0.0), (0.0, -0.75, 0.0), (0.5, -0.75, 0.0), (0.25, -0.5, 0.0), (0.75, -0.5, 0.0), (-0.5, -0.75, 0.0), (-0.75, -0.5, 0.0), (-0.25, -0.5, 0.0), (-0.25, -0.75, 0.0), (-0.75, -0.75, 0.0), (0.75, -0.75, 0.0), (0.25, -0.75, 0.0)], [], [(14, 27, 10, 5, 11), (13, 24, 9, 4, 12), (10, 23, 13, 12, 5), (31, 22, 13, 23), (30, 20, 9, 24), (6, 26, 14, 11, 2), (29, 25, 14, 26), (28, 21, 10, 27), (25, 28, 27, 14), (8, 17, 28, 25), (17, 3, 21, 28), (15, 29, 26, 6), (0, 19, 29, 15), (19, 8, 25, 29), (22, 30, 24, 13), (7, 16, 30, 22), (16, 1, 20, 30), (21, 31, 23, 10), (3, 18, 31, 21), (18, 7, 22, 31)])
me_plane_006.materials.append(mat_gray)
me_plane_006.use_remesh_preserve_volume = False
me_plane_006.use_remesh_preserve_attributes = False
me_plane_006.use_mirror_vertex_groups = False
me_plane_006.update()
me_circle_006 = bpy.data.meshes.new('Circle.006')
me_circle_006.from_pydata([(0.0, 1.0, 0.0), (-0.1951, 0.9808, 0.0), (-0.3827, 0.9239, 0.0), (-0.5556, 0.8315, 0.0), (-0.7071, 0.7071, 0.0), (-0.8315, 0.5556, 0.0), (-0.9239, 0.3827, 0.0), (-0.9808, 0.1951, 0.0), (-1.0, 7.55e-08, 0.0), (-0.9808, -0.1951, 0.0), (-0.9239, -0.3827, 0.0), (-0.8315, -0.5556, 0.0), (-0.7071, -0.7071, 0.0), (-0.5556, -0.8315, 0.0), (-0.3827, -0.9239, 0.0), (-0.1951, -0.9808, 0.0), (3.258e-07, -1.0, 0.0), (0.1951, -0.9808, 0.0), (0.3827, -0.9239, 0.0), (0.5556, -0.8315, 0.0), (0.7071, -0.7071, 0.0), (0.8315, -0.5556, 0.0), (0.9239, -0.3827, 0.0), (0.9808, -0.1951, 0.0), (1.0, 9.656e-07, 0.0), (0.9808, 0.1951, 0.0), (0.9239, 0.3827, 0.0), (0.8315, 0.5556, 0.0), (0.7071, 0.7071, 0.0), (0.5556, 0.8315, 0.0), (0.3827, 0.9239, 0.0), (0.1951, 0.9808, 0.0)], [], [(1, 2, 3, 4, 5, 6, 7, 8, 9, 10, 11, 12, 13, 14, 15, 16, 17, 18, 19, 20, 21, 22, 23, 24, 25, 26, 27, 28, 29, 30, 31, 0)])
me_circle_006.materials.append(mat_material_005)
me_circle_006.use_remesh_preserve_volume = False
me_circle_006.use_remesh_preserve_attributes = False
me_circle_006.use_mirror_vertex_groups = False
me_circle_006.update()
me_circle_005 = bpy.data.meshes.new('Circle.005')
me_circle_005.from_pydata([(0.0, 1.0, 0.0), (-0.1951, 0.9808, 0.0), (-0.3827, 0.9239, 0.0), (-0.5556, 0.8315, 0.0), (-0.7071, 0.7071, 0.0), (-0.8315, 0.5556, 0.0), (-0.9239, 0.3827, 0.0), (-0.9808, 0.1951, 0.0), (-1.0, 7.55e-08, 0.0), (-0.9808, -0.1951, 0.0), (-0.9239, -0.3827, 0.0), (-0.8315, -0.5556, 0.0), (-0.7071, -0.7071, 0.0), (-0.5556, -0.8315, 0.0), (-0.3827, -0.9239, 0.0), (-0.1951, -0.9808, 0.0), (3.258e-07, -1.0, 0.0), (0.1951, -0.9808, 0.0), (0.3827, -0.9239, 0.0), (0.5556, -0.8315, 0.0), (0.7071, -0.7071, 0.0), (0.8315, -0.5556, 0.0), (0.9239, -0.3827, 0.0), (0.9808, -0.1951, 0.0), (1.0, 9.656e-07, 0.0), (0.9808, 0.1951, 0.0), (0.9239, 0.3827, 0.0), (0.8315, 0.5556, 0.0), (0.7071, 0.7071, 0.0), (0.5556, 0.8315, 0.0), (0.3827, 0.9239, 0.0), (0.1951, 0.9808, 0.0)], [], [(1, 2, 3, 4, 5, 6, 7, 8, 9, 10, 11, 12, 13, 14, 15, 16, 17, 18, 19, 20, 21, 22, 23, 24, 25, 26, 27, 28, 29, 30, 31, 0)])
me_circle_005.materials.append(mat_material_004)
me_circle_005.use_remesh_preserve_volume = False
me_circle_005.use_remesh_preserve_attributes = False
me_circle_005.use_mirror_vertex_groups = False
me_circle_005.update()
me_plane_005 = bpy.data.meshes.new('Plane.005')
me_plane_005.from_pydata([(-1.0, -1.0, 0.0), (1.0, -1.0, 0.0), (-1.0, 0.0, 0.0), (0.0, -1.0, 0.0), (1.0, 0.0, 0.0), (0.0, 0.0, 0.0), (-1.0, -0.5, 0.0), (0.5, -1.0, 0.0), (-0.5, -1.0, 0.0), (1.0, -0.5, 0.0), (0.0, -0.5, 0.0), (-0.5, 0.0, 0.0), (0.5, 0.0, 0.0), (0.5, -0.5, 0.0), (-0.5, -0.5, 0.0), (-1.0, -0.75, 0.0), (0.7677, -0.7626, 2.142e-08), (-0.2323, -0.7626, 2.142e-08), (0.2677, -0.7626, 2.142e-08), (-0.7323, -0.7626, 2.142e-08), (1.0, -0.75, 0.0), (0.0, -0.75, 0.0), (0.5, -0.75, 0.0), (0.25, -0.5, 0.0), (0.75, -0.5, 0.0), (-0.5, -0.75, 0.0), (-0.75, -0.5, 0.0), (-0.25, -0.5, 0.0), (-0.25, -0.75, 0.0), (-0.75, -0.75, 0.0), (0.75, -0.75, 0.0), (0.25, -0.75, 0.0)], [], [(14, 27, 10, 5, 11), (13, 24, 9, 4, 12), (10, 23, 13, 12, 5), (31, 22, 13, 23), (30, 20, 9, 24), (6, 26, 14, 11, 2), (29, 25, 14, 26), (28, 21, 10, 27), (25, 28, 27, 14), (8, 17, 28, 25), (17, 3, 21, 28), (15, 29, 26, 6), (0, 19, 29, 15), (19, 8, 25, 29), (22, 30, 24, 13), (7, 16, 30, 22), (16, 1, 20, 30), (21, 31, 23, 10), (3, 18, 31, 21), (18, 7, 22, 31)])
me_plane_005.materials.append(mat_gray)
me_plane_005.use_remesh_preserve_volume = False
me_plane_005.use_remesh_preserve_attributes = False
me_plane_005.use_mirror_vertex_groups = False
me_plane_005.update()
me_circle_004 = bpy.data.meshes.new('Circle.004')
me_circle_004.from_pydata([(0.0, 1.0, 0.0), (-0.1951, 0.9808, 0.0), (-0.3827, 0.9239, 0.0), (-0.5556, 0.8315, 0.0), (-0.7071, 0.7071, 0.0), (-0.8315, 0.5556, 0.0), (-0.9239, 0.3827, 0.0), (-0.9808, 0.1951, 0.0), (-1.0, 7.55e-08, 0.0), (-0.9808, -0.1951, 0.0), (-0.9239, -0.3827, 0.0), (-0.8315, -0.5556, 0.0), (-0.7071, -0.7071, 0.0), (-0.5556, -0.8315, 0.0), (-0.3827, -0.9239, 0.0), (-0.1951, -0.9808, 0.0), (3.258e-07, -1.0, 0.0), (0.1951, -0.9808, 0.0), (0.3827, -0.9239, 0.0), (0.5556, -0.8315, 0.0), (0.7071, -0.7071, 0.0), (0.8315, -0.5556, 0.0), (0.9239, -0.3827, 0.0), (0.9808, -0.1951, 0.0), (1.0, 9.656e-07, 0.0), (0.9808, 0.1951, 0.0), (0.9239, 0.3827, 0.0), (0.8315, 0.5556, 0.0), (0.7071, 0.7071, 0.0), (0.5556, 0.8315, 0.0), (0.3827, 0.9239, 0.0), (0.1951, 0.9808, 0.0), (-4.62e-08, 0.6109, 0.0), (-0.1192, 0.5992, 0.0), (-0.2338, 0.5644, 0.0), (-0.3394, 0.508, 0.0), (-0.432, 0.432, 0.0), (-0.508, 0.3394, 0.0), (-0.5644, 0.2338, 0.0), (-0.5992, 0.1192, 0.0), (-0.6109, 1.57e-07, 0.0), (-0.5992, -0.1192, 0.0), (-0.5644, -0.2338, 0.0), (-0.508, -0.3394, 0.0), (-0.432, -0.432, 0.0), (-0.3394, -0.508, 0.0), (-0.2338, -0.5644, 0.0), (-0.1192, -0.5992, 0.0), (1.529e-07, -0.6109, 0.0), (0.1192, -0.5992, 0.0), (0.2338, -0.5644, 0.0), (0.3394, -0.508, 0.0), (0.432, -0.432, 0.0), (0.508, -0.3394, 0.0), (0.5644, -0.2338, 0.0), (0.5992, -0.1192, 0.0), (0.6109, 7.008e-07, 0.0), (0.5992, 0.1192, 0.0), (0.5644, 0.2338, 0.0), (0.508, 0.3394, 0.0), (0.432, 0.432, 0.0), (0.3394, 0.508, 0.0), (0.2338, 0.5644, 0.0), (0.1192, 0.5992, 0.0)], [], [(22, 21, 53, 54), (9, 8, 40, 41), (23, 22, 54, 55), (10, 9, 41, 42), (24, 23, 55, 56), (11, 10, 42, 43), (25, 24, 56, 57), (12, 11, 43, 44), (26, 25, 57, 58), (13, 12, 44, 45), (27, 26, 58, 59), (14, 13, 45, 46), (1, 0, 32, 33), (28, 27, 59, 60), (15, 14, 46, 47), (2, 1, 33, 34), (29, 28, 60, 61), (16, 15, 47, 48), (3, 2, 34, 35), (30, 29, 61, 62), (17, 16, 48, 49), (4, 3, 35, 36), (31, 30, 62, 63), (18, 17, 49, 50), (5, 4, 36, 37), (0, 31, 63, 32), (19, 18, 50, 51), (6, 5, 37, 38), (20, 19, 51, 52), (7, 6, 38, 39), (21, 20, 52, 53), (8, 7, 39, 40)])
me_circle_004.materials.append(mat_gray)
me_circle_004.use_remesh_preserve_volume = False
me_circle_004.use_remesh_preserve_attributes = False
me_circle_004.use_mirror_vertex_groups = False
me_circle_004.update()
me_circle_001 = bpy.data.meshes.new('Circle.001')
me_circle_001.from_pydata([(0.0, 1.0, 0.0), (-0.1951, 0.9808, 0.0), (-0.3827, 0.9239, 0.0), (-0.5556, 0.8315, 0.0), (-0.7071, 0.7071, 0.0), (-0.8315, 0.5556, 0.0), (-0.9239, 0.3827, 0.0), (-0.9808, 0.1951, 0.0), (-1.0, 7.55e-08, 0.0), (-0.9808, -0.1951, 0.0), (-0.9239, -0.3827, 0.0), (-0.8315, -0.5556, 0.0), (-0.7071, -0.7071, 0.0), (-0.5556, -0.8315, 0.0), (-0.3827, -0.9239, 0.0), (-0.1951, -0.9808, 0.0), (3.258e-07, -1.0, 0.0), (0.1951, -0.9808, 0.0), (0.3827, -0.9239, 0.0), (0.5556, -0.8315, 0.0), (0.7071, -0.7071, 0.0), (0.8315, -0.5556, 0.0), (0.9239, -0.3827, 0.0), (0.9808, -0.1951, 0.0), (1.0, 9.656e-07, 0.0), (0.9808, 0.1951, 0.0), (0.9239, 0.3827, 0.0), (0.8315, 0.5556, 0.0), (0.7071, 0.7071, 0.0), (0.5556, 0.8315, 0.0), (0.3827, 0.9239, 0.0), (0.1951, 0.9808, 0.0), (-4.62e-08, 0.6109, 0.0), (-0.1192, 0.5992, 0.0), (-0.2338, 0.5644, 0.0), (-0.3394, 0.508, 0.0), (-0.432, 0.432, 0.0), (-0.508, 0.3394, 0.0), (-0.5644, 0.2338, 0.0), (-0.5992, 0.1192, 0.0), (-0.6109, 1.57e-07, 0.0), (-0.5992, -0.1192, 0.0), (-0.5644, -0.2338, 0.0), (-0.508, -0.3394, 0.0), (-0.432, -0.432, 0.0), (-0.3394, -0.508, 0.0), (-0.2338, -0.5644, 0.0), (-0.1192, -0.5992, 0.0), (1.529e-07, -0.6109, 0.0), (0.1192, -0.5992, 0.0), (0.2338, -0.5644, 0.0), (0.3394, -0.508, 0.0), (0.432, -0.432, 0.0), (0.508, -0.3394, 0.0), (0.5644, -0.2338, 0.0), (0.5992, -0.1192, 0.0), (0.6109, 7.008e-07, 0.0), (0.5992, 0.1192, 0.0), (0.5644, 0.2338, 0.0), (0.508, 0.3394, 0.0), (0.432, 0.432, 0.0), (0.3394, 0.508, 0.0), (0.2338, 0.5644, 0.0), (0.1192, 0.5992, 0.0)], [], [(22, 21, 53, 54), (9, 8, 40, 41), (23, 22, 54, 55), (10, 9, 41, 42), (24, 23, 55, 56), (11, 10, 42, 43), (25, 24, 56, 57), (12, 11, 43, 44), (26, 25, 57, 58), (13, 12, 44, 45), (27, 26, 58, 59), (14, 13, 45, 46), (1, 0, 32, 33), (28, 27, 59, 60), (15, 14, 46, 47), (2, 1, 33, 34), (29, 28, 60, 61), (16, 15, 47, 48), (3, 2, 34, 35), (30, 29, 61, 62), (17, 16, 48, 49), (4, 3, 35, 36), (31, 30, 62, 63), (18, 17, 49, 50), (5, 4, 36, 37), (0, 31, 63, 32), (19, 18, 50, 51), (6, 5, 37, 38), (20, 19, 51, 52), (7, 6, 38, 39), (21, 20, 52, 53), (8, 7, 39, 40)])
me_circle_001.materials.append(mat_gray)
me_circle_001.use_remesh_preserve_volume = False
me_circle_001.use_remesh_preserve_attributes = False
me_circle_001.use_mirror_vertex_groups = False
me_circle_001.update()
me_plane_003 = bpy.data.meshes.new('Plane.003')
me_plane_003.from_pydata([(-1.0, -1.0, 0.0), (1.0, -1.0, 0.0), (-1.0, 0.0, 0.0), (0.0, -1.0, 0.0), (1.0, 0.0, 0.0), (0.0, 0.0, 0.0), (-1.0, -0.5, 0.0), (0.5, -1.0, 0.0), (-0.5, -1.0, 0.0), (1.0, -0.5, 0.0), (0.0, -0.5, 0.0), (-0.5, 0.0, 0.0), (0.5, 0.0, 0.0), (0.5, -0.5, 0.0), (-0.5, -0.5, 0.0), (-1.0, -0.75, 0.0), (0.7677, -0.7626, 2.142e-08), (-0.2323, -0.7626, 2.142e-08), (0.2677, -0.7626, 2.142e-08), (-0.7323, -0.7626, 2.142e-08), (1.0, -0.75, 0.0), (0.0, -0.75, 0.0), (0.5, -0.75, 0.0), (0.25, -0.5, 0.0), (0.75, -0.5, 0.0), (-0.5, -0.75, 0.0), (-0.75, -0.5, 0.0), (-0.25, -0.5, 0.0), (-0.25, -0.75, 0.0), (-0.75, -0.75, 0.0), (0.75, -0.75, 0.0), (0.25, -0.75, 0.0)], [], [(14, 27, 10, 5, 11), (13, 24, 9, 4, 12), (10, 23, 13, 12, 5), (31, 22, 13, 23), (30, 20, 9, 24), (6, 26, 14, 11, 2), (29, 25, 14, 26), (28, 21, 10, 27), (25, 28, 27, 14), (8, 17, 28, 25), (17, 3, 21, 28), (15, 29, 26, 6), (0, 19, 29, 15), (19, 8, 25, 29), (22, 30, 24, 13), (7, 16, 30, 22), (16, 1, 20, 30), (21, 31, 23, 10), (3, 18, 31, 21), (18, 7, 22, 31)])
me_plane_003.materials.append(mat_gray)
me_plane_003.use_remesh_preserve_volume = False
me_plane_003.use_remesh_preserve_attributes = False
me_plane_003.use_mirror_vertex_groups = False
me_plane_003.update()
me_circle = bpy.data.meshes.new('Circle')
me_circle.from_pydata([(0.0, 1.0, 0.0), (-0.1951, 0.9808, 0.0), (-0.3827, 0.9239, 0.0), (-0.5556, 0.8315, 0.0), (-0.7071, 0.7071, 0.0), (-0.8315, 0.5556, 0.0), (-0.9239, 0.3827, 0.0), (-0.9808, 0.1951, 0.0), (-1.0, 7.55e-08, 0.0), (-0.9808, -0.1951, 0.0), (-0.9239, -0.3827, 0.0), (-0.8315, -0.5556, 0.0), (-0.7071, -0.7071, 0.0), (-0.5556, -0.8315, 0.0), (-0.3827, -0.9239, 0.0), (-0.1951, -0.9808, 0.0), (3.258e-07, -1.0, 0.0), (0.1951, -0.9808, 0.0), (0.3827, -0.9239, 0.0), (0.5556, -0.8315, 0.0), (0.7071, -0.7071, 0.0), (0.8315, -0.5556, 0.0), (0.9239, -0.3827, 0.0), (0.9808, -0.1951, 0.0), (1.0, 9.656e-07, 0.0), (0.9808, 0.1951, 0.0), (0.9239, 0.3827, 0.0), (0.8315, 0.5556, 0.0), (0.7071, 0.7071, 0.0), (0.5556, 0.8315, 0.0), (0.3827, 0.9239, 0.0), (0.1951, 0.9808, 0.0)], [], [(1, 2, 3, 4, 5, 6, 7, 8, 9, 10, 11, 12, 13, 14, 15, 16, 17, 18, 19, 20, 21, 22, 23, 24, 25, 26, 27, 28, 29, 30, 31, 0)])
me_circle.materials.append(mat_material_004)
me_circle.use_remesh_preserve_volume = False
me_circle.use_remesh_preserve_attributes = False
me_circle.use_mirror_vertex_groups = False
me_circle.update()
me_circle_003 = bpy.data.meshes.new('Circle.003')
me_circle_003.from_pydata([(0.0, 1.0, 0.0), (-0.1951, 0.9808, 0.0), (-0.3827, 0.9239, 0.0), (-0.5556, 0.8315, 0.0), (-0.7071, 0.7071, 0.0), (-0.8315, 0.5556, 0.0), (-0.9239, 0.3827, 0.0), (-0.9808, 0.1951, 0.0), (-1.0, 7.55e-08, 0.0), (-0.9808, -0.1951, 0.0), (-0.9239, -0.3827, 0.0), (-0.8315, -0.5556, 0.0), (-0.7071, -0.7071, 0.0), (-0.5556, -0.8315, 0.0), (-0.3827, -0.9239, 0.0), (-0.1951, -0.9808, 0.0), (3.258e-07, -1.0, 0.0), (0.1951, -0.9808, 0.0), (0.3827, -0.9239, 0.0), (0.5556, -0.8315, 0.0), (0.7071, -0.7071, 0.0), (0.8315, -0.5556, 0.0), (0.9239, -0.3827, 0.0), (0.9808, -0.1951, 0.0), (1.0, 9.656e-07, 0.0), (0.9808, 0.1951, 0.0), (0.9239, 0.3827, 0.0), (0.8315, 0.5556, 0.0), (0.7071, 0.7071, 0.0), (0.5556, 0.8315, 0.0), (0.3827, 0.9239, 0.0), (0.1951, 0.9808, 0.0)], [], [(1, 2, 3, 4, 5, 6, 7, 8, 9, 10, 11, 12, 13, 14, 15, 16, 17, 18, 19, 20, 21, 22, 23, 24, 25, 26, 27, 28, 29, 30, 31, 0)])
me_circle_003.materials.append(mat_material_004)
me_circle_003.use_remesh_preserve_volume = False
me_circle_003.use_remesh_preserve_attributes = False
me_circle_003.use_mirror_vertex_groups = False
me_circle_003.update()
me_plane_004 = bpy.data.meshes.new('Plane.004')
me_plane_004.from_pydata([(-1.0, -1.0, 0.0), (1.0, -1.0, 0.0), (-1.0, 0.0, 0.0), (0.0, -1.0, 0.0), (1.0, 0.0, 0.0), (0.0, 0.0, 0.0), (-1.0, -0.5, 0.0), (0.5, -1.0, 0.0), (-0.5, -1.0, 0.0), (1.0, -0.5, 0.0), (0.0, -0.5, 0.0), (-0.5, 0.0, 0.0), (0.5, 0.0, 0.0), (0.5, -0.5, 0.0), (-0.5, -0.5, 0.0), (-1.0, -0.75, 0.0), (0.7677, -0.7626, 2.142e-08), (-0.2323, -0.7626, 2.142e-08), (0.2677, -0.7626, 2.142e-08), (-0.7323, -0.7626, 2.142e-08), (1.0, -0.75, 0.0), (0.0, -0.75, 0.0), (0.5, -0.75, 0.0), (0.25, -0.5, 0.0), (0.75, -0.5, 0.0), (-0.5, -0.75, 0.0), (-0.75, -0.5, 0.0), (-0.25, -0.5, 0.0), (-0.25, -0.75, 0.0), (-0.75, -0.75, 0.0), (0.75, -0.75, 0.0), (0.25, -0.75, 0.0)], [], [(14, 27, 10, 5, 11), (13, 24, 9, 4, 12), (10, 23, 13, 12, 5), (31, 22, 13, 23), (30, 20, 9, 24), (6, 26, 14, 11, 2), (29, 25, 14, 26), (28, 21, 10, 27), (25, 28, 27, 14), (8, 17, 28, 25), (17, 3, 21, 28), (15, 29, 26, 6), (0, 19, 29, 15), (19, 8, 25, 29), (22, 30, 24, 13), (7, 16, 30, 22), (16, 1, 20, 30), (21, 31, 23, 10), (3, 18, 31, 21), (18, 7, 22, 31)])
me_plane_004.use_remesh_preserve_volume = False
me_plane_004.use_remesh_preserve_attributes = False
me_plane_004.use_mirror_vertex_groups = False
me_plane_004.update()
me_circle_002 = bpy.data.meshes.new('Circle.002')
me_circle_002.from_pydata([(0.0, 1.0, 0.0), (-0.1951, 0.9808, 0.0), (-0.3827, 0.9239, 0.0), (-0.5556, 0.8315, 0.0), (-0.7071, 0.7071, 0.0), (-0.8315, 0.5556, 0.0), (-0.9239, 0.3827, 0.0), (-0.9808, 0.1951, 0.0), (-1.0, 7.55e-08, 0.0), (-0.9808, -0.1951, 0.0), (-0.9239, -0.3827, 0.0), (-0.8315, -0.5556, 0.0), (-0.7071, -0.7071, 0.0), (-0.5556, -0.8315, 0.0), (-0.3827, -0.9239, 0.0), (-0.1951, -0.9808, 0.0), (3.258e-07, -1.0, 0.0), (0.1951, -0.9808, 0.0), (0.3827, -0.9239, 0.0), (0.5556, -0.8315, 0.0), (0.7071, -0.7071, 0.0), (0.8315, -0.5556, 0.0), (0.9239, -0.3827, 0.0), (0.9808, -0.1951, 0.0), (1.0, 9.656e-07, 0.0), (0.9808, 0.1951, 0.0), (0.9239, 0.3827, 0.0), (0.8315, 0.5556, 0.0), (0.7071, 0.7071, 0.0), (0.5556, 0.8315, 0.0), (0.3827, 0.9239, 0.0), (0.1951, 0.9808, 0.0), (-4.62e-08, 0.6109, 0.0), (-0.1192, 0.5992, 0.0), (-0.2338, 0.5644, 0.0), (-0.3394, 0.508, 0.0), (-0.432, 0.432, 0.0), (-0.508, 0.3394, 0.0), (-0.5644, 0.2338, 0.0), (-0.5992, 0.1192, 0.0), (-0.6109, 1.57e-07, 0.0), (-0.5992, -0.1192, 0.0), (-0.5644, -0.2338, 0.0), (-0.508, -0.3394, 0.0), (-0.432, -0.432, 0.0), (-0.3394, -0.508, 0.0), (-0.2338, -0.5644, 0.0), (-0.1192, -0.5992, 0.0), (1.529e-07, -0.6109, 0.0), (0.1192, -0.5992, 0.0), (0.2338, -0.5644, 0.0), (0.3394, -0.508, 0.0), (0.432, -0.432, 0.0), (0.508, -0.3394, 0.0), (0.5644, -0.2338, 0.0), (0.5992, -0.1192, 0.0), (0.6109, 7.008e-07, 0.0), (0.5992, 0.1192, 0.0), (0.5644, 0.2338, 0.0), (0.508, 0.3394, 0.0), (0.432, 0.432, 0.0), (0.3394, 0.508, 0.0), (0.2338, 0.5644, 0.0), (0.1192, 0.5992, 0.0)], [], [(22, 21, 53, 54), (9, 8, 40, 41), (23, 22, 54, 55), (10, 9, 41, 42), (24, 23, 55, 56), (11, 10, 42, 43), (25, 24, 56, 57), (12, 11, 43, 44), (26, 25, 57, 58), (13, 12, 44, 45), (27, 26, 58, 59), (14, 13, 45, 46), (1, 0, 32, 33), (28, 27, 59, 60), (15, 14, 46, 47), (2, 1, 33, 34), (29, 28, 60, 61), (16, 15, 47, 48), (3, 2, 34, 35), (30, 29, 61, 62), (17, 16, 48, 49), (4, 3, 35, 36), (31, 30, 62, 63), (18, 17, 49, 50), (5, 4, 36, 37), (0, 31, 63, 32), (19, 18, 50, 51), (6, 5, 37, 38), (20, 19, 51, 52), (7, 6, 38, 39), (21, 20, 52, 53), (8, 7, 39, 40)])
me_circle_002.use_remesh_preserve_volume = False
me_circle_002.use_remesh_preserve_attributes = False
me_circle_002.use_mirror_vertex_groups = False
me_circle_002.update()

# ---- objects
ob_plane_002 = bpy.data.objects.new('Plane.002', me_plane_002)
ob_plane_001 = bpy.data.objects.new('Plane.001', me_plane_001)
ob_plane = bpy.data.objects.new('Plane', me_plane)
ob_lamp = bpy.data.objects.new('Lamp', light_lamp)
ob_camera = bpy.data.objects.new('Camera', cam_camera)
ob_circle_029 = bpy.data.objects.new('Circle.029', me_circle_029)
ob_plane_017 = bpy.data.objects.new('Plane.017', me_plane_017)
ob_circle_028 = bpy.data.objects.new('Circle.028', me_circle_028)
ob_circle_027 = bpy.data.objects.new('Circle.027', me_circle_027)
ob_plane_016 = bpy.data.objects.new('Plane.016', me_plane_016)
ob_circle_026 = bpy.data.objects.new('Circle.026', me_circle_026)
ob_circle_025 = bpy.data.objects.new('Circle.025', me_circle_025)
ob_plane_015 = bpy.data.objects.new('Plane.015', me_plane_015)
ob_circle_024 = bpy.data.objects.new('Circle.024', me_circle_024)
ob_circle_023 = bpy.data.objects.new('Circle.023', me_circle_023)
ob_plane_014 = bpy.data.objects.new('Plane.014', me_plane_014)
ob_circle_022 = bpy.data.objects.new('Circle.022', me_circle_022)
ob_circle_021 = bpy.data.objects.new('Circle.021', me_circle_021)
ob_plane_013 = bpy.data.objects.new('Plane.013', me_plane_013)
ob_circle_020 = bpy.data.objects.new('Circle.020', me_circle_020)
ob_circle_019 = bpy.data.objects.new('Circle.019', me_circle_019)
ob_plane_012 = bpy.data.objects.new('Plane.012', me_plane_012)
ob_circle_018 = bpy.data.objects.new('Circle.018', me_circle_018)
ob_circle_017 = bpy.data.objects.new('Circle.017', me_circle_017)
ob_plane_011 = bpy.data.objects.new('Plane.011', me_plane_011)
ob_circle_016 = bpy.data.objects.new('Circle.016', me_circle_016)
ob_circle_015 = bpy.data.objects.new('Circle.015', me_circle_015)
ob_plane_010 = bpy.data.objects.new('Plane.010', me_plane_010)
ob_circle_014 = bpy.data.objects.new('Circle.014', me_circle_014)
ob_circle_013 = bpy.data.objects.new('Circle.013', me_circle_013)
ob_plane_009 = bpy.data.objects.new('Plane.009', me_plane_009)
ob_circle_012 = bpy.data.objects.new('Circle.012', me_circle_012)
ob_circle_011 = bpy.data.objects.new('Circle.011', me_circle_011)
ob_plane_008 = bpy.data.objects.new('Plane.008', me_plane_008)
ob_circle_010 = bpy.data.objects.new('Circle.010', me_circle_010)
ob_circle_009 = bpy.data.objects.new('Circle.009', me_circle_009)
ob_plane_007 = bpy.data.objects.new('Plane.007', me_plane_007)
ob_circle_008 = bpy.data.objects.new('Circle.008', me_circle_008)
ob_circle_007 = bpy.data.objects.new('Circle.007', me_circle_007)
ob_plane_006 = bpy.data.objects.new('Plane.006', me_plane_006)
ob_circle_006 = bpy.data.objects.new('Circle.006', me_circle_006)
ob_circle_005 = bpy.data.objects.new('Circle.005', me_circle_005)
ob_plane_005 = bpy.data.objects.new('Plane.005', me_plane_005)
ob_circle_004 = bpy.data.objects.new('Circle.004', me_circle_004)
ob_circle_001 = bpy.data.objects.new('Circle.001', me_circle_001)
ob_plane_003 = bpy.data.objects.new('Plane.003', me_plane_003)
ob_circle = bpy.data.objects.new('Circle', me_circle)
ob_lamp_001 = bpy.data.objects.new('Lamp.001', light_lamp_001)
ob_circle_003 = bpy.data.objects.new('Circle.003', me_circle_003)
ob_plane_004 = bpy.data.objects.new('Plane.004', me_plane_004)
ob_circle_002 = bpy.data.objects.new('Circle.002', me_circle_002)

# ---- transforms, parenting, visibility, modifiers, constraints
ob_plane_002.location = (-2.579, 2.697, -4.476e-08)
ob_plane_002.scale = (0.3074, 0.6588, 0.2196)
ob_plane_002.lineart.crease_threshold = 0.0
ob_plane_001.location = (-2.579, 2.697, -4.476e-08)
ob_plane_001.scale = (0.3074, 0.6588, 0.2196)
ob_plane_001.lineart.crease_threshold = 0.0
ob_plane.location = (0.05511, -0.0643, 4.392)
ob_plane.scale = (1.0, 2.0, 1.0)
ob_plane.lineart.crease_threshold = 0.0
ob_lamp.location = (4.076, 1.005, 5.904)
ob_lamp.rotation_euler = (0.6503, 0.05522, 1.866)
ob_lamp.lock_rotations_4d = False
ob_lamp.empty_display_type = 'ARROWS'
ob_lamp.color = (0.0, 0.0, 0.0, 0.0)
ob_lamp.lineart.crease_threshold = 0.0
ob_camera.location = (-2.66, 2.755, 3.361)
ob_camera.lock_rotations_4d = False
ob_camera.empty_display_type = 'ARROWS'
ob_camera.color = (0.0, 0.0, 0.0, 0.0)
ob_camera.display_type = 'WIRE'
ob_camera.lineart.crease_threshold = 0.0
ob_circle_029.location = (-2.19, 3.024, 0.03001)
ob_circle_029.scale = (-0.01023, -0.01023, -0.01023)
ob_circle_029.lineart.crease_threshold = 0.0
ob_plane_017.location = (-2.191, 3.017, 0.03001)
ob_plane_017.scale = (0.02368, 0.02368, 0.02368)
ob_plane_017.lineart.crease_threshold = 0.0
ob_circle_028.location = (-2.19, 2.969, 0.02)
ob_circle_028.scale = (0.0347, 0.0347, 0.0347)
ob_circle_028.lineart.crease_threshold = 0.0
ob_circle_027.location = (-2.751, 3.227, 0.02)
ob_circle_027.scale = (0.0347, 0.0347, 0.0347)
ob_circle_027.lineart.crease_threshold = 0.0
ob_plane_016.location = (-2.751, 3.275, 0.03001)
ob_plane_016.scale = (0.02368, 0.02368, 0.02368)
ob_plane_016.lineart.crease_threshold = 0.0
ob_circle_026.location = (-2.751, 3.282, 0.03001)
ob_circle_026.scale = (-0.01023, -0.01023, -0.01023)
ob_circle_026.lineart.crease_threshold = 0.0
ob_circle_025.location = (-2.145, 2.358, 0.02)
ob_circle_025.scale = (0.0347, 0.0347, 0.0347)
ob_circle_025.lineart.crease_threshold = 0.0
ob_plane_015.location = (-2.146, 2.406, 0.03001)
ob_plane_015.scale = (0.02368, 0.02368, 0.02368)
ob_plane_015.lineart.crease_threshold = 0.0
ob_circle_024.location = (-2.146, 2.413, 0.03001)
ob_circle_024.scale = (-0.01023, -0.01023, -0.01023)
ob_circle_024.lineart.crease_threshold = 0.0
ob_circle_023.location = (-2.482, 2.542, 0.03001)
ob_circle_023.scale = (-0.01023, -0.01023, -0.01023)
ob_circle_023.lineart.crease_threshold = 0.0
ob_plane_014.location = (-2.482, 2.535, 0.03001)
ob_plane_014.scale = (0.02368, 0.02368, 0.02368)
ob_plane_014.lineart.crease_threshold = 0.0
ob_circle_022.location = (-2.482, 2.487, 0.02)
ob_circle_022.scale = (0.0347, 0.0347, 0.0347)
ob_circle_022.lineart.crease_threshold = 0.0
ob_circle_021.location = (-2.773, 2.464, 0.02)
ob_circle_021.scale = (0.0347, 0.0347, 0.0347)
ob_circle_021.lineart.crease_threshold = 0.0
ob_plane_013.location = (-2.774, 2.513, 0.03001)
ob_plane_013.scale = (0.02368, 0.02368, 0.02368)
ob_plane_013.lineart.crease_threshold = 0.0
ob_circle_020.location = (-2.774, 2.519, 0.03001)
ob_circle_020.scale = (-0.01023, -0.01023, -0.01023)
ob_circle_020.lineart.crease_threshold = 0.0
ob_circle_019.location = (-3.012, 2.39, 0.03001)
ob_circle_019.scale = (-0.01023, -0.01023, -0.01023)
ob_circle_019.lineart.crease_threshold = 0.0
ob_plane_012.location = (-3.012, 2.384, 0.03001)
ob_plane_012.scale = (0.02368, 0.02368, 0.02368)
ob_plane_012.lineart.crease_threshold = 0.0
ob_circle_018.location = (-3.012, 2.335, 0.02)
ob_circle_018.scale = (0.0347, 0.0347, 0.0347)
ob_circle_018.lineart.crease_threshold = 0.0
ob_circle_017.location = (-2.653, 2.801, 0.02)
ob_circle_017.scale = (0.0347, 0.0347, 0.0347)
ob_circle_017.lineart.crease_threshold = 0.0
ob_plane_011.location = (-2.653, 2.849, 0.03001)
ob_plane_011.scale = (0.02368, 0.02368, 0.02368)
ob_plane_011.lineart.crease_threshold = 0.0
ob_circle_016.location = (-2.653, 2.856, 0.03001)
ob_circle_016.scale = (-0.01023, -0.01023, -0.01023)
ob_circle_016.lineart.crease_threshold = 0.0
ob_circle_015.location = (-2.513, 3.178, 0.03001)
ob_circle_015.scale = (-0.01023, -0.01023, -0.01023)
ob_circle_015.lineart.crease_threshold = 0.0
ob_plane_010.location = (-2.513, 3.172, 0.03001)
ob_plane_010.scale = (0.02368, 0.02368, 0.02368)
ob_plane_010.lineart.crease_threshold = 0.0
ob_circle_014.location = (-2.513, 3.123, 0.02)
ob_circle_014.scale = (0.0347, 0.0347, 0.0347)
ob_circle_014.lineart.crease_threshold = 0.0
ob_circle_013.location = (-2.364, 3.292, 0.02)
ob_circle_013.scale = (0.0347, 0.0347, 0.0347)
ob_circle_013.lineart.crease_threshold = 0.0
ob_plane_009.location = (-2.364, 3.34, 0.03001)
ob_plane_009.scale = (0.02368, 0.02368, 0.02368)
ob_plane_009.lineart.crease_threshold = 0.0
ob_circle_012.location = (-2.364, 3.346, 0.03001)
ob_circle_012.scale = (-0.01023, -0.01023, -0.01023)
ob_circle_012.lineart.crease_threshold = 0.0
ob_circle_011.location = (-2.897, 3.119, 0.03001)
ob_circle_011.scale = (-0.01023, -0.01023, -0.01023)
ob_circle_011.lineart.crease_threshold = 0.0
ob_plane_008.location = (-2.897, 3.113, 0.03001)
ob_plane_008.scale = (0.02368, 0.02368, 0.02368)
ob_plane_008.lineart.crease_threshold = 0.0
ob_circle_010.location = (-2.897, 3.064, 0.02)
ob_circle_010.scale = (0.0347, 0.0347, 0.0347)
ob_circle_010.lineart.crease_threshold = 0.0
ob_circle_009.location = (-2.928, 2.756, 0.02)
ob_circle_009.scale = (0.0347, 0.0347, 0.0347)
ob_circle_009.lineart.crease_threshold = 0.0
ob_plane_007.location = (-2.928, 2.804, 0.03001)
ob_plane_007.scale = (0.02368, 0.02368, 0.02368)
ob_plane_007.lineart.crease_threshold = 0.0
ob_circle_008.location = (-2.928, 2.811, 0.03001)
ob_circle_008.scale = (-0.01023, -0.01023, -0.01023)
ob_circle_008.lineart.crease_threshold = 0.0
ob_circle_007.location = (-2.247, 2.828, 0.03001)
ob_circle_007.scale = (-0.01023, -0.01023, -0.01023)
ob_circle_007.lineart.crease_threshold = 0.0
ob_plane_006.location = (-2.247, 2.821, 0.03001)
ob_plane_006.scale = (0.02368, 0.02368, 0.02368)
ob_plane_006.lineart.crease_threshold = 0.0
ob_circle_006.location = (-2.246, 2.773, 0.02)
ob_circle_006.scale = (0.0347, 0.0347, 0.0347)
ob_circle_006.lineart.crease_threshold = 0.0
ob_circle_005.location = (-2.092, 2.644, 0.02)
ob_circle_005.scale = (0.0347, 0.0347, 0.0347)
ob_circle_005.lineart.crease_threshold = 0.0
ob_plane_005.location = (-2.092, 2.692, 0.03001)
ob_plane_005.scale = (0.02368, 0.02368, 0.02368)
ob_plane_005.lineart.crease_threshold = 0.0
ob_circle_004.location = (-2.092, 2.699, 0.03001)
ob_circle_004.scale = (-0.01023, -0.01023, -0.01023)
ob_circle_004.lineart.crease_threshold = 0.0
ob_circle_001.location = (-3.049, 2.707, 0.03001)
ob_circle_001.scale = (-0.01023, -0.01023, -0.01023)
ob_circle_001.lineart.crease_threshold = 0.0
ob_plane_003.location = (-3.049, 2.701, 0.03001)
ob_plane_003.scale = (0.02368, 0.02368, 0.02368)
ob_plane_003.lineart.crease_threshold = 0.0
ob_circle.location = (-3.048, 2.652, 0.02)
ob_circle.scale = (0.0347, 0.0347, 0.0347)
ob_circle.lineart.crease_threshold = 0.0
ob_lamp_001.location = (4.076, 1.005, 5.904)
ob_lamp_001.rotation_euler = (0.6503, 0.05522, 1.866)
ob_lamp_001.lock_rotations_4d = False
ob_lamp_001.empty_display_type = 'ARROWS'
ob_lamp_001.color = (0.0, 0.0, 0.0, 0.0)
ob_lamp_001.lineart.crease_threshold = 0.0
ob_circle_003.location = (-2.19, 2.474, -1.572e-06)
ob_circle_003.scale = (0.181, 0.181, 0.181)
ob_circle_003.lineart.crease_threshold = 0.0
ob_plane_004.location = (-2.193, 2.726, 6.437e-06)
ob_plane_004.scale = (0.1235, 0.1235, 0.1235)
ob_plane_004.lineart.crease_threshold = 0.0
ob_circle_002.location = (-2.192, 2.76, 1.335e-05)
ob_circle_002.scale = (-0.05335, -0.05335, -0.05335)
ob_circle_002.lineart.crease_threshold = 0.0

# ---- collection membership
col_collection_1.objects.link(ob_plane_002)
col_collection_1.objects.link(ob_plane_001)
col_collection_1.objects.link(ob_plane)
col_collection_1.objects.link(ob_lamp)
col_collection_1.objects.link(ob_camera)
col_collection_2.objects.link(ob_circle_029)
col_collection_2.objects.link(ob_plane_017)
col_collection_2.objects.link(ob_circle_028)
col_collection_2.objects.link(ob_circle_027)
col_collection_2.objects.link(ob_plane_016)
col_collection_2.objects.link(ob_circle_026)
col_collection_2.objects.link(ob_circle_025)
col_collection_2.objects.link(ob_plane_015)
col_collection_2.objects.link(ob_circle_024)
col_collection_2.objects.link(ob_circle_023)
col_collection_2.objects.link(ob_plane_014)
col_collection_2.objects.link(ob_circle_022)
col_collection_2.objects.link(ob_circle_021)
col_collection_2.objects.link(ob_plane_013)
col_collection_2.objects.link(ob_circle_020)
col_collection_2.objects.link(ob_circle_019)
col_collection_2.objects.link(ob_plane_012)
col_collection_2.objects.link(ob_circle_018)
col_collection_2.objects.link(ob_circle_017)
col_collection_2.objects.link(ob_plane_011)
col_collection_2.objects.link(ob_circle_016)
col_collection_2.objects.link(ob_circle_015)
col_collection_2.objects.link(ob_plane_010)
col_collection_2.objects.link(ob_circle_014)
col_collection_2.objects.link(ob_circle_013)
col_collection_2.objects.link(ob_plane_009)
col_collection_2.objects.link(ob_circle_012)
col_collection_2.objects.link(ob_circle_011)
col_collection_2.objects.link(ob_plane_008)
col_collection_2.objects.link(ob_circle_010)
col_collection_2.objects.link(ob_circle_009)
col_collection_2.objects.link(ob_plane_007)
col_collection_2.objects.link(ob_circle_008)
col_collection_2.objects.link(ob_circle_007)
col_collection_2.objects.link(ob_plane_006)
col_collection_2.objects.link(ob_circle_006)
col_collection_2.objects.link(ob_circle_005)
col_collection_2.objects.link(ob_plane_005)
col_collection_2.objects.link(ob_circle_004)
col_collection_2.objects.link(ob_circle_001)
col_collection_2.objects.link(ob_plane_003)
col_collection_2.objects.link(ob_circle)
col_collection_2.objects.link(ob_lamp_001)
col_collection_3.objects.link(ob_circle_003)
col_collection_3.objects.link(ob_plane_004)
col_collection_3.objects.link(ob_circle_002)

# ---- scene / render settings (as saved in the file)
scene.camera = ob_camera
scene.frame_start = 1; scene.frame_end = 61; scene.frame_set(15)
scene.render.engine = 'BLENDER_EEVEE_NEXT'
scene.render.resolution_percentage = 50
scene.render.dither_intensity = 0.0
scene.render.use_freestyle = True
scene.cycles.use_denoising = False
scene.cycles.samples = 128
scene.cycles.sampling_pattern = 'TABULATED_SOBOL'
scene.cycles.use_adaptive_sampling = False
scene.cycles.use_light_tree = False
scene.cycles.blur_glossy = 0.0
scene.cycles.sample_clamp_indirect = 0.0
scene.view_settings.view_transform = 'Standard'
bpy.context.view_layer.update()
